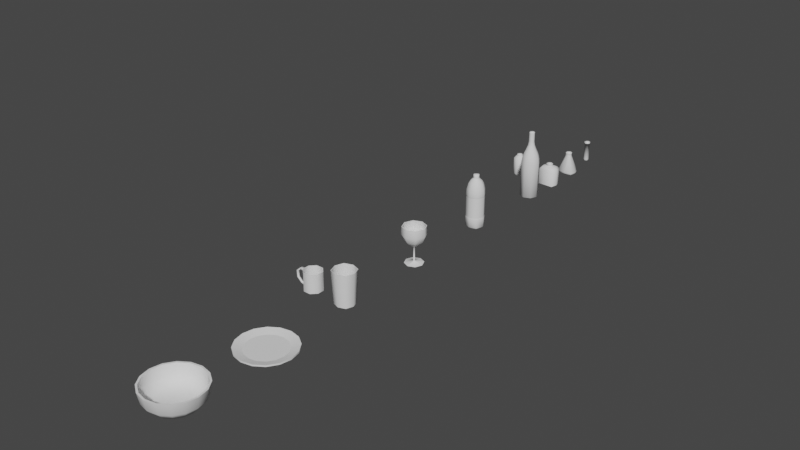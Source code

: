 # Source: dishware01.blend  (saved by Blender 2.82.7; exported with 4.5.12 LTS)
import bpy
from mathutils import Matrix  # noqa: F401  (used for matrix-valued properties, if any)

bpy.ops.wm.read_factory_settings(use_empty=True)
scene = bpy.context.scene
scene.name = 'Scene'

# ---- collections
col_collection = bpy.data.collections.new('Collection'); scene.collection.children.link(col_collection)

# ---- world
world_world = bpy.data.worlds.new('World'); scene.world = world_world
world_world.use_nodes = True; world_world.node_tree.nodes.clear()
_N = world_world.node_tree.nodes; _L = world_world.node_tree.links
n0 = _N.new('ShaderNodeOutputWorld'); n0.name = 'World Output'; n0.location = (300, 300)
n1 = _N.new('ShaderNodeBackground'); n1.name = 'Background'; n1.location = (10, 300)
n1.inputs[0].default_value = (0.05088, 0.05088, 0.05088, 1.0)
_L.new(n1.outputs[0], n0.inputs[0])
n0.is_active_output = True
world_world.color = (0.05088, 0.05088, 0.05088)
world_world.use_sun_shadow = False
world_world.sun_shadow_jitter_overblur = 0.0

# ---- meshes
me_bottle01 = bpy.data.meshes.new('bottle01')
me_bottle01.from_pydata([(0.0282, -0.0282, 0.25), (0.03989, -1.065e-10, 0.25), (0.0282, 0.0282, 0.25), (6.535e-09, 0.03989, 0.25), (-0.0282, 0.0282, 0.25), (-0.03989, -1.065e-10, 0.25), (-0.0282, -0.0282, 0.25), (6.535e-09, -0.03989, 0.25), (0.02809, -0.02809, 0.0003882), (0.02809, 0.02809, 0.0003882), (-0.02809, 0.02809, 0.0003882), (-0.02809, -0.02809, 0.0003882), (-0.05067, 0.0, 0.0625), (-0.03583, -0.03583, 0.0625), (0.03583, 0.03583, 0.0625), (0.0, -0.05067, 0.0625), (0.03583, -0.03583, 0.0625), (0.0, 0.05067, 0.0625), (0.05067, 0.0, 0.0625), (-0.03583, 0.03583, 0.0625), (-0.03583, 0.03583, 0.1875), (0.0, -0.05067, 0.1875), (0.0, 0.05067, 0.1875), (0.03583, -0.03583, 0.1875), (0.05067, 0.0, 0.1875), (-0.03583, -0.03583, 0.1875), (0.03583, 0.03583, 0.1875), (-0.05067, 0.0, 0.1875), (0.01075, -0.01075, 0.28), (0.0152, -3.26e-10, 0.28), (0.01075, 0.01075, 0.28), (2.184e-08, 0.0152, 0.28), (-0.01075, 0.01075, 0.28), (-0.0152, -3.26e-10, 0.28), (-0.01075, -0.01075, 0.28), (2.184e-08, -0.0152, 0.28), (0.01075, -0.01075, 0.3), (0.0152, -3.26e-10, 0.3), (0.01075, 0.01075, 0.3), (1.116e-08, 0.0152, 0.3), (-0.01075, 0.01075, 0.3), (-0.0152, -3.26e-10, 0.3), (-0.01075, -0.01075, 0.3), (1.116e-08, -0.0152, 0.3), (-0.03494, 0.03494, 0.1812), (4.238e-10, -0.04941, 0.1812), (4.238e-10, 0.04941, 0.1812), (0.03494, -0.03494, 0.1812), (0.04941, -4.657e-12, 0.1812), (-0.03494, -0.03494, 0.1812), (0.03494, 0.03494, 0.1812), (-0.04941, -4.657e-12, 0.1812), (-0.04941, -4.657e-12, 0.06875), (-0.03494, -0.03494, 0.06875), (0.03494, 0.03494, 0.06875), (4.238e-10, -0.04941, 0.06875), (0.03494, -0.03494, 0.06875), (4.238e-10, 0.04941, 0.06875), (0.04941, -4.657e-12, 0.06875), (-0.03494, 0.03494, 0.06875), (0.0, -0.05067, 0.01572), (0.03583, -0.03583, 0.01572), (0.0, 0.05067, 0.01572), (0.05067, 0.0, 0.01572), (-0.03583, 0.03583, 0.01572), (-0.05067, 0.0, 0.01572), (-0.03583, -0.03583, 0.01572), (0.03583, 0.03583, 0.01572), (-0.03419, -0.03419, 0.2187), (0.03419, 0.03419, 0.2187), (-0.04836, -3.905e-11, 0.2187), (-0.03419, 0.03419, 0.2187), (1.5e-09, -0.04836, 0.2187), (1.5e-09, 0.04836, 0.2187), (0.03419, -0.03419, 0.2187), (0.04836, -3.905e-11, 0.2187), (-0.03109, -1.876e-10, 0.265), (-0.02198, 0.02198, 0.265), (1.197e-08, 0.03109, 0.265), (0.03109, -1.876e-10, 0.265), (0.02198, -0.02198, 0.265), (1.197e-08, -0.03109, 0.265), (-0.02198, -0.02198, 0.265), (0.02198, 0.02198, 0.265), (-2.621e-10, -2.467e-11, 0.005497), (2.119e-08, -4.657e-10, 0.3)], [], [(65, 84, 11), (8, 84, 63), (62, 84, 10), (63, 84, 9), (11, 84, 60), (48, 58, 54, 50), (77, 76, 33, 32), (84, 62, 9), (54, 57, 46, 50), (46, 57, 59, 44), (53, 55, 45, 49), (52, 53, 49, 51), (47, 56, 58, 48), (45, 55, 56, 47), (60, 84, 8), (53, 13, 15, 55), (52, 12, 13, 53), (58, 18, 14, 54), (57, 17, 19, 59), (56, 16, 18, 58), (54, 14, 17, 57), (55, 15, 16, 56), (59, 19, 12, 52), (71, 20, 27, 70), (69, 26, 22, 73), (75, 24, 26, 69), (70, 27, 25, 68), (74, 23, 24, 75), (72, 21, 23, 74), (73, 22, 20, 71), (68, 25, 21, 72), (30, 31, 39, 38), (78, 77, 32, 31), (80, 79, 29, 28), (82, 81, 35, 34), (81, 80, 28, 35), (76, 82, 34, 33), (83, 78, 31, 30), (79, 83, 30, 29), (42, 43, 85), (28, 29, 37, 36), (33, 34, 42, 41), (31, 32, 40, 39), (29, 30, 38, 37), (35, 28, 36, 43), (34, 35, 43, 42), (32, 33, 41, 40), (20, 44, 51, 27), (26, 50, 46, 22), (24, 48, 50, 26), (27, 51, 49, 25), (23, 47, 48, 24), (21, 45, 47, 23), (22, 46, 44, 20), (25, 49, 45, 21), (13, 66, 60, 15), (12, 65, 66, 13), (18, 63, 67, 14), (17, 62, 64, 19), (16, 61, 63, 18), (14, 67, 62, 17), (15, 60, 61, 16), (19, 64, 65, 12), (6, 68, 72, 7), (3, 73, 71, 4), (7, 72, 74, 0), (0, 74, 75, 1), (5, 70, 68, 6), (1, 75, 69, 2), (2, 69, 73, 3), (4, 71, 70, 5), (1, 2, 83, 79), (2, 3, 78, 83), (5, 6, 82, 76), (7, 0, 80, 81), (6, 7, 81, 82), (0, 1, 79, 80), (3, 4, 77, 78), (4, 5, 76, 77), (66, 11, 60), (61, 60, 8), (61, 8, 63), (67, 63, 9), (67, 9, 62), (64, 62, 10), (64, 10, 65), (66, 65, 11), (84, 65, 10), (44, 59, 52, 51), (40, 41, 85), (38, 39, 85), (36, 37, 85), (41, 42, 85), (39, 40, 85), (37, 38, 85), (43, 36, 85)])
me_bottle01.polygons.foreach_set('use_smooth', [True] * 96)
_k = set([(28, 29), (28, 35), (29, 30), (30, 31), (31, 32), (32, 33), (33, 34), (34, 35), (44, 46), (44, 51), (45, 47), (45, 49), (46, 50), (47, 48), (48, 50), (49, 51), (52, 53), (52, 59), (53, 55), (54, 57), (54, 58), (55, 56), (56, 58), (57, 59)])
me_bottle01.attributes.new('sharp_edge', 'BOOLEAN', 'EDGE').data.foreach_set('value', [ (min(e.vertices), max(e.vertices)) in _k for e in me_bottle01.edges])
me_bottle01.use_remesh_preserve_volume = False
me_bottle01.use_remesh_preserve_attributes = False
me_bottle01.use_mirror_vertex_groups = False
me_bottle01.update()
me_bottle02 = bpy.data.meshes.new('bottle02')
me_bottle02.from_pydata([(0.03243, -0.03243, 0.23), (0.04587, -1.024e-11, 0.23), (0.03243, 0.03243, 0.23), (2.664e-09, 0.04587, 0.23), (-0.03243, 0.03243, 0.23), (-0.04587, -1.024e-11, 0.23), (-0.03243, -0.03243, 0.23), (2.664e-09, -0.04587, 0.23), (-0.03583, 0.03583, 0.2009), (0.0, -0.05067, 0.2009), (0.0, 0.05067, 0.2009), (0.03583, -0.03583, 0.2009), (0.05067, 0.0, 0.2009), (-0.03583, -0.03583, 0.2009), (0.03583, 0.03583, 0.2009), (-0.05067, 0.0, 0.2009), (0.01277, -0.01277, 0.3), (0.01806, -2.496e-10, 0.3), (0.01277, 0.01277, 0.3), (2.003e-08, 0.01806, 0.3), (-0.01277, 0.01277, 0.3), (-0.01806, -2.496e-10, 0.3), (-0.01277, -0.01277, 0.3), (2.003e-08, -0.01806, 0.3), (0.01075, -0.01075, 0.32), (0.0152, -3.26e-10, 0.32), (0.01075, 0.01075, 0.32), (1.116e-08, 0.0152, 0.32), (-0.01075, 0.01075, 0.32), (-0.0152, -3.26e-10, 0.32), (-0.01075, -0.01075, 0.32), (1.116e-08, -0.0152, 0.32), (0.0, -0.05067, 0.0025), (0.03583, -0.03583, 0.0025), (0.0, 0.05067, 0.0025), (0.05067, 0.0, 0.0025), (-0.03583, 0.03583, 0.0025), (-0.05067, 0.0, 0.0025), (-0.03583, -0.03583, 0.0025), (0.03583, 0.03583, 0.0025), (0.0195, 0.0195, 0.275), (-0.0195, -0.0195, 0.275), (1.374e-08, -0.02758, 0.275), (0.0195, -0.0195, 0.275), (0.02758, -3.223e-10, 0.275), (1.374e-08, 0.02758, 0.275), (-0.0195, 0.0195, 0.275), (-0.02758, -3.223e-10, 0.275), (7.307e-09, -0.03826, 0.2525), (0.03826, -1.518e-10, 0.2525), (-0.03826, -1.518e-10, 0.2525), (-0.02705, 0.02705, 0.2525), (7.307e-09, 0.03826, 0.2525), (0.02705, -0.02705, 0.2525), (-0.02705, -0.02705, 0.2525), (0.02705, 0.02705, 0.2525), (0.01075, -0.01075, 0.37), (4.035e-09, -0.0152, 0.37), (0.0152, -3.26e-10, 0.37), (0.01075, 0.01075, 0.37), (4.035e-09, 0.0152, 0.37), (-0.01075, 0.01075, 0.37), (-0.0152, -3.26e-10, 0.37), (-0.01075, -0.01075, 0.37), (4.657e-10, -0.04561, 0.0), (0.03225, -0.03225, 0.0), (4.657e-10, 0.04561, 0.0), (0.04561, -4.657e-11, 0.0), (-0.03225, 0.03225, 0.0), (-0.04561, -4.657e-11, 0.0), (-0.03225, -0.03225, 0.0), (0.03225, 0.03225, 0.0), (4.657e-10, 0.0, 0.0), (0.0086, -0.0086, 0.37), (3.228e-09, -0.01216, 0.37), (0.01216, -2.608e-10, 0.37), (0.0086, 0.0086, 0.37), (3.228e-09, 0.01216, 0.37), (-0.0086, 0.0086, 0.37), (-0.01216, -2.608e-10, 0.37), (-0.0086, -0.0086, 0.37), (0.0086, -0.0086, 0.375), (3.228e-09, -0.01216, 0.375), (0.01216, -2.608e-10, 0.375), (0.0086, 0.0086, 0.375), (3.228e-09, 0.01216, 0.375), (-0.0086, 0.0086, 0.375), (-0.01216, -2.608e-10, 0.375), (-0.0086, -0.0086, 0.375), (3.228e-09, 4.657e-09, 0.375)], [], [(13, 38, 32, 9), (49, 55, 40, 44), (4, 8, 15, 5), (2, 14, 10, 3), (1, 12, 14, 2), (5, 15, 13, 6), (0, 11, 12, 1), (7, 9, 11, 0), (3, 10, 8, 4), (18, 19, 27, 26), (46, 47, 21, 20), (45, 46, 20, 19), (43, 44, 17, 16), (41, 42, 23, 22), (42, 43, 16, 23), (47, 41, 22, 21), (40, 45, 19, 18), (31, 24, 56, 57), (16, 17, 25, 24), (21, 22, 30, 29), (19, 20, 28, 27), (17, 18, 26, 25), (23, 16, 24, 31), (22, 23, 31, 30), (20, 21, 29, 28), (15, 37, 38, 13), (12, 35, 39, 14), (10, 34, 36, 8), (11, 33, 35, 12), (14, 39, 34, 10), (9, 32, 33, 11), (8, 36, 37, 15), (44, 40, 18, 17), (2, 3, 52, 55), (51, 50, 47, 46), (52, 51, 46, 45), (53, 49, 44, 43), (54, 48, 42, 41), (48, 53, 43, 42), (50, 54, 41, 47), (55, 52, 45, 40), (6, 13, 9, 7), (5, 6, 54, 50), (7, 0, 53, 48), (6, 7, 48, 54), (0, 1, 49, 53), (3, 4, 51, 52), (4, 5, 50, 51), (1, 2, 55, 49), (57, 56, 73, 74), (30, 31, 57, 63), (28, 29, 62, 61), (26, 27, 60, 59), (24, 25, 58, 56), (29, 30, 63, 62), (27, 28, 61, 60), (25, 26, 59, 58), (32, 38, 70, 64), (72, 67, 65), (37, 36, 68, 69), (34, 39, 71, 66), (36, 34, 66, 68), (38, 37, 69, 70), (33, 32, 64, 65), (35, 33, 65, 67), (39, 35, 67, 71), (72, 64, 70), (68, 66, 72), (71, 67, 72), (69, 68, 72), (64, 72, 65), (66, 71, 72), (69, 72, 70), (63, 57, 74, 80), (61, 62, 79, 78), (59, 60, 77, 76), (56, 58, 75, 73), (62, 63, 80, 79), (60, 61, 78, 77), (58, 59, 76, 75), (77, 78, 86, 85), (75, 76, 84, 83), (74, 73, 81, 82), (80, 74, 82, 88), (78, 79, 87, 86), (76, 77, 85, 84), (73, 75, 83, 81), (79, 80, 88, 87), (89, 85, 86), (84, 85, 89), (89, 86, 87), (82, 81, 89), (89, 87, 88), (81, 83, 89), (82, 89, 88), (83, 84, 89)])
me_bottle02.polygons.foreach_set('use_smooth', [True] * 96)
_k = set([(56, 57), (56, 58), (57, 63), (58, 59), (59, 60), (60, 61), (61, 62), (62, 63), (73, 74), (73, 75), (74, 80), (75, 76), (76, 77), (77, 78), (78, 79), (79, 80)])
me_bottle02.attributes.new('sharp_edge', 'BOOLEAN', 'EDGE').data.foreach_set('value', [ (min(e.vertices), max(e.vertices)) in _k for e in me_bottle02.edges])
me_bottle02.use_remesh_preserve_volume = False
me_bottle02.use_remesh_preserve_attributes = False
me_bottle02.use_mirror_vertex_groups = False
me_bottle02.update()
me_bottle03 = bpy.data.meshes.new('bottle03')
me_bottle03.from_pydata([(-0.043, 0.03583, 0.09), (0.043, -0.03583, 0.09), (0.05067, 0.0, 0.09), (-0.043, -0.03583, 0.09), (0.043, 0.03583, 0.09), (-0.05067, 0.0, 0.09), (0.0129, -0.01075, 0.11), (0.0152, -2.496e-10, 0.11), (0.0129, 0.01075, 0.11), (-0.0129, 0.01075, 0.11), (-0.0152, -2.496e-10, 0.11), (-0.0129, -0.01075, 0.11), (0.043, -0.03583, 0.0), (0.05067, 0.0, 1.863e-09), (-0.043, 0.03583, 0.0), (-0.05067, 0.0, 1.863e-09), (-0.043, -0.03583, 0.0), (0.043, 0.03583, 0.0), (2.142e-08, -0.0152, 0.11), (2.142e-08, 0.0152, 0.11), (8.249e-09, -0.01171, 0.12), (8.249e-09, 0.01171, 0.12), (0.03826, -1.518e-10, 0.1025), (-0.03826, -1.518e-10, 0.1025), (-0.03246, 0.02705, 0.1025), (0.03246, -0.02705, 0.1025), (-0.03246, -0.02705, 0.1025), (0.03246, 0.02705, 0.1025), (0.009933, -0.008277, 0.12), (0.01171, -8.615e-11, 0.12), (0.009933, 0.008277, 0.12), (-0.009933, 0.008277, 0.12), (-0.01171, -8.615e-11, 0.12), (-0.009933, -0.008277, 0.12), (0.0, -0.02705, 0.1025), (1.304e-08, 0.02705, 0.1025), (1.397e-08, 0.0152, 0.115), (1.397e-08, -0.0152, 0.115), (0.0129, -0.01075, 0.115), (-0.0129, -0.01075, 0.115), (-0.0152, -1.248e-10, 0.115), (-0.0129, 0.01075, 0.115), (0.0129, 0.01075, 0.115), (0.0152, -1.248e-10, 0.115), (0.01419, -0.01182, 0.12), (5.949e-09, -0.01672, 0.12), (-0.01419, 0.01182, 0.12), (5.949e-09, 0.01672, 0.12), (0.01672, 0.0, 0.12), (0.01419, 0.01182, 0.12), (-0.01672, 0.0, 0.12), (-0.01419, -0.01182, 0.12), (0.01419, -0.01182, 0.115), (-0.01672, -1.373e-10, 0.115), (0.01672, -1.373e-10, 0.115), (1.414e-08, 0.01672, 0.115), (1.414e-08, -0.01672, 0.115), (-0.01419, -0.01182, 0.115), (-0.01419, 0.01182, 0.115), (0.01419, 0.01182, 0.115), (1.024e-08, 0.0, 0.125), (-0.009933, -0.008277, 0.125), (-0.01171, -8.615e-11, 0.125), (-0.009933, 0.008277, 0.125), (0.009933, 0.008277, 0.125), (0.01171, -8.615e-11, 0.125), (0.009933, -0.008277, 0.125), (8.249e-09, 0.01171, 0.125), (7.451e-09, 0.03583, 0.0), (7.451e-09, -0.03583, 0.0), (1.49e-08, 0.03583, 0.09), (0.0, -0.03583, 0.09), (8.249e-09, -0.01171, 0.125), (7.451e-09, 0.0, 0.0)], [], [(70, 68, 14, 0), (3, 26, 23, 5), (5, 23, 24, 0), (70, 0, 24, 35), (71, 1, 25, 34), (4, 27, 22, 2), (24, 23, 10, 9), (25, 22, 7, 6), (41, 40, 53, 58), (34, 18, 11, 26), (30, 29, 48, 49), (35, 24, 9, 19), (31, 21, 47, 46), (38, 43, 54, 52), (29, 28, 44, 48), (69, 12, 1, 71), (28, 20, 45, 44), (5, 15, 16, 3), (2, 13, 17, 4), (1, 12, 13, 2), (0, 14, 15, 5), (43, 42, 59, 54), (23, 26, 11, 10), (8, 7, 22, 27), (39, 37, 56, 57), (17, 13, 73), (2, 22, 25, 1), (27, 35, 19, 8), (25, 6, 18, 34), (6, 38, 37, 18), (9, 41, 36, 19), (11, 39, 40, 10), (19, 36, 42, 8), (18, 37, 39, 11), (8, 42, 43, 7), (7, 43, 38, 6), (10, 40, 41, 9), (53, 50, 46, 58), (54, 48, 44, 52), (59, 49, 48, 54), (56, 45, 51, 57), (55, 47, 49, 59), (57, 51, 50, 53), (58, 46, 47, 55), (52, 44, 45, 56), (37, 38, 52, 56), (21, 30, 49, 47), (36, 41, 58, 55), (32, 31, 46, 50), (40, 39, 57, 53), (33, 32, 50, 51), (42, 36, 55, 59), (20, 33, 51, 45), (63, 62, 60), (62, 61, 60), (63, 60, 67), (60, 64, 67), (61, 72, 60), (21, 31, 63, 67), (20, 28, 66, 72), (32, 33, 61, 62), (72, 66, 60), (29, 30, 64, 65), (60, 66, 65), (30, 21, 67, 64), (60, 65, 64), (4, 17, 68, 70), (4, 70, 35, 27), (16, 69, 71, 3), (3, 71, 34, 26), (33, 20, 72, 61), (31, 32, 62, 63), (14, 68, 73), (73, 13, 12), (73, 69, 16), (28, 29, 65, 66), (15, 73, 16), (68, 17, 73), (15, 14, 73), (69, 73, 12)])
me_bottle03.polygons.foreach_set('use_smooth', [True] * 80)
_k = set([(6, 7), (6, 18), (7, 8), (8, 19), (9, 10), (9, 19), (10, 11), (11, 18), (12, 13), (12, 69), (13, 17), (14, 15), (14, 68), (15, 16), (16, 69), (17, 68), (20, 28), (20, 33), (21, 30), (21, 31), (28, 29), (29, 30), (31, 32), (32, 33), (36, 41), (36, 42), (37, 38), (37, 39), (38, 43), (39, 40), (40, 41), (42, 43), (44, 45), (44, 48), (45, 51), (46, 47), (46, 50), (47, 49), (48, 49), (50, 51), (52, 54), (52, 56), (53, 57), (53, 58), (54, 59), (55, 58), (55, 59), (56, 57)])
me_bottle03.attributes.new('sharp_edge', 'BOOLEAN', 'EDGE').data.foreach_set('value', [ (min(e.vertices), max(e.vertices)) in _k for e in me_bottle03.edges])
_uv = me_bottle03.uv_layers.new(name='UVMap')
_uv.uv.foreach_set('vector', [-7.105e-15, 0.3984, -7.105e-15, 0.1055, 0.125, 0.1055, 0.125, 0.3984, 0.375, 0.3984, 0.3594, 0.4531, 0.25, 0.4531, 0.25, 0.3984, 0.25, 0.3984, 0.25, 0.4531, 0.1406, 0.4531, 0.125, 0.3984, -7.105e-15, 0.3984, 0.125, 0.3984, 0.1094, 0.4531, -7.105e-15, 0.4531, 0.5, 0.3984, 0.625, 0.3984, 0.6094, 0.4531, 0.5, 0.4531, 0.875, 0.3984, 0.8594, 0.4531, 0.75, 0.4531, 0.75, 0.3984, 0.1406, 0.4531, 0.25, 0.4531, 0.25, 0.5078, 0.1875, 0.5078, 0.6406, 0.4531, 0.75, 0.4531, 0.75, 0.5078, 0.6875, 0.5078, 0.1875, 0.541, 0.25, 0.541, 0.25, 0.5566, 0.1875, 0.5566, 0.5, 0.4531, 0.5, 0.5078, 0.4375, 0.5078, 0.3906, 0.4531, 0.8125, 0.6035, 0.75, 0.6035, 0.75, 0.5879, 0.8125, 0.5879, -7.105e-15, 0.4531, 0.1094, 0.4531, 0.0625, 0.5078, 0.0, 0.5078, 0.0625, 0.6035, 0.0, 0.6035, 0.0, 0.5879, 0.0625, 0.5879, 0.6875, 0.541, 0.75, 0.541, 0.75, 0.5566, 0.6875, 0.5566, 0.75, 0.6035, 0.6875, 0.6035, 0.6875, 0.5879, 0.75, 0.5879, 0.5, 0.1055, 0.625, 0.1055, 0.625, 0.3984, 0.5, 0.3984, 0.5625, 0.6035, 0.5, 0.6035, 0.5, 0.5879, 0.5625, 0.5879, 0.25, 0.3984, 0.25, 0.1055, 0.375, 0.1055, 0.375, 0.3984, 0.75, 0.3984, 0.75, 0.1055, 0.875, 0.1055, 0.875, 0.3984, 0.625, 0.3984, 0.625, 0.1055, 0.75, 0.1055, 0.75, 0.3984, 0.125, 0.3984, 0.125, 0.1055, 0.25, 0.1055, 0.25, 0.3984, 0.75, 0.541, 0.8125, 0.541, 0.8125, 0.5566, 0.75, 0.5566, 0.25, 0.4531, 0.3594, 0.4531, 0.3125, 0.5078, 0.25, 0.5078, 0.8125, 0.5078, 0.75, 0.5078, 0.75, 0.4531, 0.8594, 0.4531, 0.4375, 0.541, 0.5, 0.541, 0.5, 0.5566, 0.4375, 0.5566, 0.875, 0.1055, 0.75, 0.1055, 0.75, 0.0, 0.75, 0.3984, 0.75, 0.4531, 0.6406, 0.4531, 0.625, 0.3984, 0.8906, 0.4531, 1.0, 0.4531, 1.0, 0.5078, 0.9375, 0.5078, 0.6094, 0.4531, 0.5625, 0.5078, 0.5, 0.5078, 0.5, 0.4531, 0.5625, 0.5078, 0.5625, 0.541, 0.5, 0.541, 0.5, 0.5078, 0.0625, 0.5078, 0.0625, 0.541, 0.0, 0.541, 0.0, 0.5078, 0.3125, 0.5078, 0.3125, 0.541, 0.25, 0.541, 0.25, 0.5078, 1.0, 0.5078, 1.0, 0.541, 0.9375, 0.541, 0.9375, 0.5078, 0.5, 0.5078, 0.5, 0.541, 0.4375, 0.541, 0.4375, 0.5078, 0.8125, 0.5078, 0.8125, 0.541, 0.75, 0.541, 0.75, 0.5078, 0.75, 0.5078, 0.75, 0.541, 0.6875, 0.541, 0.6875, 0.5078, 0.25, 0.5078, 0.25, 0.541, 0.1875, 0.541, 0.1875, 0.5078, 0.25, 0.5566, 0.25, 0.5879, 0.1875, 0.5879, 0.1875, 0.5566, 0.75, 0.5566, 0.75, 0.5879, 0.6875, 0.5879, 0.6875, 0.5566, 0.8125, 0.5566, 0.8125, 0.5879, 0.75, 0.5879, 0.75, 0.5566, 0.5, 0.5566, 0.5, 0.5879, 0.4375, 0.5879, 0.4375, 0.5566, 1.0, 0.5566, 1.0, 0.5879, 0.9375, 0.5879, 0.9375, 0.5566, 0.3125, 0.5566, 0.3125, 0.5879, 0.25, 0.5879, 0.25, 0.5566, 0.0625, 0.5566, 0.0625, 0.5879, 0.0, 0.5879, 0.0, 0.5566, 0.5625, 0.5566, 0.5625, 0.5879, 0.5, 0.5879, 0.5, 0.5566, 0.5, 0.541, 0.5625, 0.541, 0.5625, 0.5566, 0.5, 0.5566, 1.0, 0.6035, 0.9375, 0.6035, 0.9375, 0.5879, 1.0, 0.5879, 0.0, 0.541, 0.0625, 0.541, 0.0625, 0.5566, 0.0, 0.5566, 0.25, 0.6035, 0.1875, 0.6035, 0.1875, 0.5879, 0.25, 0.5879, 0.25, 0.541, 0.3125, 0.541, 0.3125, 0.5566, 0.25, 0.5566, 0.3125, 0.6035, 0.25, 0.6035, 0.25, 0.5879, 0.3125, 0.5879, 0.9375, 0.541, 1.0, 0.541, 1.0, 0.5566, 0.9375, 0.5566, 0.5, 0.6035, 0.4375, 0.6035, 0.4375, 0.5879, 0.5, 0.5879, 0.0625, 0.6035, 0.25, 0.6035, 0.3125, 0.6035, 0.25, 0.6035, 0.3125, 0.6035, 0.3125, 0.6035, 0.0625, 0.6035, 0.3125, 0.6035, 1.0, 0.6035, 0.3125, 0.6035, 0.8125, 0.6035, 1.0, 0.6035, 0.3125, 0.6035, 0.5, 0.6035, 0.3125, 0.6035, 0.0, 0.6035, 0.0625, 0.6035, 0.0625, 0.6035, 0.0, 0.6035, 0.5, 0.6035, 0.5625, 0.6035, 0.5625, 0.6035, 0.5, 0.6035, 0.25, 0.6035, 0.3125, 0.6035, 0.3125, 0.6035, 0.25, 0.6035, 0.5, 0.6035, 0.5625, 0.6035, 0.3125, 0.6035, 0.75, 0.6035, 0.8125, 0.6035, 0.8125, 0.6035, 0.75, 0.6035, 0.3125, 0.6035, 0.5625, 0.6035, 0.75, 0.6035, 0.9375, 0.6035, 1.0, 0.6035, 1.0, 0.6035, 0.9375, 0.6035, 0.3125, 0.6035, 0.75, 0.6035, 0.8125, 0.6035, 0.875, 0.3984, 0.875, 0.1055, 1.0, 0.1055, 1.0, 0.3984, 0.875, 0.3984, 1.0, 0.3984, 1.0, 0.4531, 0.8906, 0.4531, 0.375, 0.1055, 0.5, 0.1055, 0.5, 0.3984, 0.375, 0.3984, 0.375, 0.3984, 0.5, 0.3984, 0.5, 0.4531, 0.3906, 0.4531, 0.4375, 0.6035, 0.5, 0.6035, 0.5, 0.6035, 0.4375, 0.6035, 0.1875, 0.6035, 0.25, 0.6035, 0.25, 0.6035, 0.1875, 0.6035, 0.125, 0.1055, -7.105e-15, 0.1055, -7.105e-15, 0.0, 0.75, 0.0, 0.75, 0.1055, 0.625, 0.1055, 0.5, 0.0, 0.5, 0.1055, 0.375, 0.1055, 0.6875, 0.6035, 0.75, 0.6035, 0.75, 0.6035, 0.6875, 0.6035, 0.25, 0.1055, 0.25, 0.0, 0.375, 0.1055, 1.0, 0.1055, 0.875, 0.1055, 1.0, 0.0, 0.25, 0.1055, 0.125, 0.1055, 0.25, 0.0, 0.5, 0.1055, 0.5, 0.0, 0.625, 0.1055])
me_bottle03.use_remesh_preserve_volume = False
me_bottle03.use_remesh_preserve_attributes = False
me_bottle03.use_mirror_x = True
me_bottle03.update()
me_bottle04 = bpy.data.meshes.new('bottle04')
me_bottle04.from_pydata([(0.03782, -0.02902, 0.0), (0.04549, -8.382e-11, 1.863e-09), (-0.03782, 0.02902, 0.0), (-0.04549, -8.382e-11, 1.863e-09), (-0.03782, -0.02902, 0.0), (0.03782, 0.02902, 0.0), (0.0, -0.01171, 0.12), (0.0, 0.01171, 0.12), (0.0153, -6.377e-11, 0.1025), (-0.0153, -6.377e-11, 0.1025), (-0.01298, 0.01136, 0.1025), (0.01298, -0.01136, 0.1025), (-0.01298, -0.01136, 0.1025), (0.01298, 0.01136, 0.1025), (0.009933, -0.008277, 0.12), (0.01171, 5.355e-11, 0.12), (0.009933, 0.008277, 0.12), (-0.009933, 0.008277, 0.12), (-0.01171, 5.355e-11, 0.12), (-0.009933, -0.008277, 0.12), (0.0, -0.0152, 0.1025), (0.0, 0.0152, 0.1025), (-0.0524, 0.0, 0.01), (-0.04446, -0.03225, 0.01), (0.04446, 0.03225, 0.01), (0.04446, -0.03225, 0.01), (0.0524, 0.0, 0.01), (-0.04446, 0.03225, 0.01), (0.0, -0.03225, 0.0), (3.725e-09, -0.03583, 0.01), (7.451e-09, 0.03583, 0.01), (7.451e-09, 0.03225, 0.0), (0.01294, -0.01106, 0.115), (-0.01294, -0.01106, 0.115), (-0.01525, -3.188e-11, 0.115), (-0.01294, 0.01106, 0.115), (0.01294, 0.01106, 0.115), (0.01525, -3.188e-11, 0.115), (0.0, 0.0152, 0.115), (0.0, -0.0152, 0.115), (0.01419, -0.01182, 0.1202), (0.0, -0.01672, 0.1202), (-0.01419, 0.01182, 0.1202), (0.0, 0.01672, 0.1202), (0.01672, 1.164e-11, 0.1202), (0.01419, 0.01182, 0.1202), (-0.01672, 1.164e-11, 0.1202), (-0.01419, -0.01182, 0.1202), (0.01424, -0.01216, 0.1148), (-0.01678, -2.343e-11, 0.1147), (0.01678, -2.343e-11, 0.1147), (0.0, 0.01672, 0.1148), (-0.01424, -0.01216, 0.1148), (-0.01424, 0.01216, 0.1148), (0.01424, 0.01216, 0.1148), (0.0, -0.01672, 0.1148), (-9.313e-10, 5.355e-11, 0.125), (-0.009933, -0.008277, 0.125), (-0.01171, 5.355e-11, 0.125), (-0.009933, 0.008277, 0.125), (0.009933, 0.008277, 0.125), (0.01171, 5.355e-11, 0.125), (0.009933, -0.008277, 0.125), (0.0, 0.01171, 0.125), (0.0, -0.01171, 0.125), (3.725e-09, 0.0, 0.0)], [], [(30, 31, 2, 27), (8, 11, 25, 26), (8, 26, 24, 13), (22, 23, 12, 9), (34, 33, 52, 49), (15, 14, 40, 44), (37, 36, 54, 50), (32, 37, 50, 48), (6, 19, 47, 41), (39, 33, 12, 20), (22, 3, 4, 23), (26, 1, 5, 24), (25, 0, 1, 26), (27, 2, 3, 22), (36, 38, 51, 54), (65, 1, 0), (21, 13, 24, 30), (28, 0, 25, 29), (29, 25, 11, 20), (10, 27, 22, 9), (4, 28, 29, 23), (23, 29, 20, 12), (10, 21, 30, 27), (24, 5, 31, 30), (65, 28, 4), (19, 18, 46, 47), (11, 32, 39, 20), (10, 35, 38, 21), (35, 34, 49, 53), (9, 34, 35, 10), (13, 21, 38, 36), (8, 37, 32, 11), (8, 13, 36, 37), (9, 12, 33, 34), (49, 52, 47, 46), (50, 54, 45, 44), (50, 44, 40, 48), (54, 51, 43, 45), (49, 46, 42, 53), (53, 42, 43, 51), (48, 40, 41, 55), (41, 47, 52, 55), (39, 32, 48, 55), (16, 15, 44, 45), (38, 35, 53, 51), (7, 16, 45, 43), (14, 6, 41, 40), (33, 39, 55, 52), (18, 17, 42, 46), (17, 7, 43, 42), (57, 56, 58), (17, 18, 58, 59), (62, 61, 56), (56, 63, 59), (56, 61, 60), (57, 64, 56), (56, 60, 63), (58, 56, 59), (64, 62, 56), (7, 17, 59, 63), (16, 7, 63, 60), (19, 6, 64, 57), (2, 31, 65), (5, 1, 65), (3, 2, 65), (28, 65, 0), (31, 5, 65), (3, 65, 4), (14, 15, 61, 62), (15, 16, 60, 61), (6, 14, 62, 64), (18, 19, 57, 58)])
me_bottle04.polygons.foreach_set('use_smooth', [True] * 72)
_k = set([(0, 1), (0, 28), (1, 5), (2, 3), (2, 31), (3, 4), (4, 28), (5, 31), (6, 14), (6, 19), (7, 16), (7, 17), (14, 15), (15, 16), (17, 18), (18, 19), (32, 37), (32, 39), (33, 34), (33, 39), (34, 35), (35, 38), (36, 37), (36, 38), (40, 41), (40, 44), (41, 47), (42, 43), (42, 46), (43, 45), (44, 45), (46, 47), (48, 50), (48, 55), (49, 52), (49, 53), (50, 54), (51, 53), (51, 54), (52, 55)])
me_bottle04.attributes.new('sharp_edge', 'BOOLEAN', 'EDGE').data.foreach_set('value', [ (min(e.vertices), max(e.vertices)) in _k for e in me_bottle04.edges])
_uv = me_bottle04.uv_layers.new(name='UVMap')
_uv.uv.foreach_set('vector', [0.1097, 0.349, 0.08167, 0.3302, 0.1458, 0.2283, 0.1853, 0.2293, 0.5773, 0.45, 0.5429, 0.4339, 0.6394, 0.1318, 0.7227, 0.1885, 0.5773, 0.45, 0.7227, 0.1885, 0.8147, 0.2293, 0.6091, 0.4706, 0.2773, 0.1885, 0.3606, 0.1318, 0.4571, 0.4339, 0.4227, 0.45, 0.25, 0.541, 0.375, 0.541, 0.375, 0.5566, 0.25, 0.5566, 0.75, 0.6035, 0.625, 0.6035, 0.625, 0.5879, 0.75, 0.5879, 0.75, 0.541, 0.875, 0.541, 0.875, 0.5566, 0.75, 0.5566, 0.625, 0.541, 0.75, 0.541, 0.75, 0.5566, 0.625, 0.5566, 0.5, 0.6035, 0.375, 0.6035, 0.375, 0.5879, 0.5, 0.5879, 0.5, 0.541, 0.375, 0.541, 0.375, 0.5078, 0.5, 0.5078, 0.2773, 0.1885, 0.2602, 0.1577, 0.3329, 0.102, 0.3606, 0.1318, 0.7227, 0.1885, 0.7398, 0.1577, 0.8255, 0.1901, 0.8147, 0.2293, 0.6394, 0.1318, 0.6671, 0.102, 0.7398, 0.1577, 0.7227, 0.1885, 0.1853, 0.2293, 0.1745, 0.1901, 0.2602, 0.1577, 0.2773, 0.1885, 0.875, 0.541, 1.0, 0.541, 1.0, 0.5566, 0.875, 0.5566, 0.7676, 0.1138, 0.7398, 0.1577, 0.6671, 0.102, 0.6337, 0.5059, 0.6091, 0.4706, 0.8147, 0.2293, 0.8903, 0.349, 0.5, 0.1031, 0.6181, 0.09837, 0.6394, 0.1318, 0.5, 0.1358, 0.5, 0.1358, 0.6394, 0.1318, 0.5429, 0.4339, 0.5, 0.4313, 0.3909, 0.4706, 0.1853, 0.2293, 0.2773, 0.1885, 0.4227, 0.45, 0.3819, 0.09837, 0.5, 0.1031, 0.5, 0.1358, 0.3606, 0.1318, 0.3606, 0.1318, 0.5, 0.1358, 0.5, 0.4313, 0.4571, 0.4339, 0.3909, 0.4706, 0.3663, 0.5059, 0.1097, 0.349, 0.1853, 0.2293, 0.8147, 0.2293, 0.8542, 0.2283, 0.9183, 0.3302, 0.8903, 0.349, 0.5, 0.05028, 0.5, 0.1031, 0.3819, 0.09837, 0.375, 0.6035, 0.25, 0.6035, 0.25, 0.5879, 0.375, 0.5879, 0.625, 0.5078, 0.625, 0.541, 0.5, 0.541, 0.5, 0.5078, 0.125, 0.5078, 0.125, 0.541, 0.0, 0.541, 0.0, 0.5078, 0.125, 0.541, 0.25, 0.541, 0.25, 0.5566, 0.125, 0.5566, 0.25, 0.5078, 0.25, 0.541, 0.125, 0.541, 0.125, 0.5078, 0.875, 0.5078, 1.0, 0.5078, 1.0, 0.541, 0.875, 0.541, 0.75, 0.5078, 0.75, 0.541, 0.625, 0.541, 0.625, 0.5078, 0.75, 0.5078, 0.875, 0.5078, 0.875, 0.541, 0.75, 0.541, 0.25, 0.5078, 0.375, 0.5078, 0.375, 0.541, 0.25, 0.541, 0.25, 0.5566, 0.375, 0.5566, 0.375, 0.5879, 0.25, 0.5879, 0.75, 0.5566, 0.875, 0.5566, 0.875, 0.5879, 0.75, 0.5879, 0.75, 0.5566, 0.75, 0.5879, 0.625, 0.5879, 0.625, 0.5566, 0.875, 0.5566, 1.0, 0.5566, 1.0, 0.5879, 0.875, 0.5879, 0.25, 0.5566, 0.25, 0.5879, 0.125, 0.5879, 0.125, 0.5566, 0.125, 0.5566, 0.125, 0.5879, 0.0, 0.5879, 0.0, 0.5566, 0.625, 0.5566, 0.625, 0.5879, 0.5, 0.5879, 0.5, 0.5566, 0.5, 0.5879, 0.375, 0.5879, 0.375, 0.5566, 0.5, 0.5566, 0.5, 0.541, 0.625, 0.541, 0.625, 0.5566, 0.5, 0.5566, 0.875, 0.6035, 0.75, 0.6035, 0.75, 0.5879, 0.875, 0.5879, 0.0, 0.541, 0.125, 0.541, 0.125, 0.5566, 0.0, 0.5566, 1.0, 0.6035, 0.875, 0.6035, 0.875, 0.5879, 1.0, 0.5879, 0.625, 0.6035, 0.5, 0.6035, 0.5, 0.5879, 0.625, 0.5879, 0.375, 0.541, 0.5, 0.541, 0.5, 0.5566, 0.375, 0.5566, 0.25, 0.6035, 0.125, 0.6035, 0.125, 0.5879, 0.25, 0.5879, 0.125, 0.6035, 0.0, 0.6035, 0.0, 0.5879, 0.125, 0.5879, 0.375, 0.6035, 0.5, 0.6035, 0.25, 0.6035, 0.125, 0.6035, 0.25, 0.6035, 0.25, 0.6035, 0.125, 0.6035, 0.625, 0.6035, 0.75, 0.6035, 0.5, 0.6035, 0.5, 0.6035, 1.0, 0.6035, 0.125, 0.6035, 0.5, 0.6035, 0.75, 0.6035, 0.875, 0.6035, 0.375, 0.6035, 0.5, 0.6035, 0.5, 0.6035, 0.5, 0.6035, 0.875, 0.6035, 1.0, 0.6035, 0.25, 0.6035, 0.5, 0.6035, 0.125, 0.6035, 0.5, 0.6035, 0.625, 0.6035, 0.5, 0.6035, 0.0, 0.6035, 0.125, 0.6035, 0.125, 0.6035, 0.0, 0.6035, 0.875, 0.6035, 1.0, 0.6035, 1.0, 0.6035, 0.875, 0.6035, 0.375, 0.6035, 0.5, 0.6035, 0.5, 0.6035, 0.375, 0.6035, 0.1458, 0.2283, 0.08167, 0.3302, 0.0, 0.2686, 0.8255, 0.1901, 0.7398, 0.1577, 0.7676, 0.1138, 0.2602, 0.1577, 0.1745, 0.1901, 0.2324, 0.1138, 0.5, 0.1031, 0.5, 0.05028, 0.6181, 0.09837, 0.9183, 0.3302, 0.8542, 0.2283, 1.0, 0.2686, 0.2602, 0.1577, 0.2324, 0.1138, 0.3329, 0.102, 0.625, 0.6035, 0.75, 0.6035, 0.75, 0.6035, 0.625, 0.6035, 0.75, 0.6035, 0.875, 0.6035, 0.875, 0.6035, 0.75, 0.6035, 0.5, 0.6035, 0.625, 0.6035, 0.625, 0.6035, 0.5, 0.6035, 0.25, 0.6035, 0.375, 0.6035, 0.375, 0.6035, 0.25, 0.6035])
me_bottle04.use_remesh_preserve_volume = False
me_bottle04.use_remesh_preserve_attributes = False
me_bottle04.use_mirror_x = True
me_bottle04.update()
me_bottle05 = bpy.data.meshes.new('bottle05')
me_bottle05.from_pydata([(3.372e-09, 0.0152, 0.015), (0.01075, -0.01075, 0.015), (-0.01075, 0.01075, 0.015), (0.01075, 0.01075, 0.015), (3.372e-09, -0.0152, 0.015), (0.0152, -3.26e-10, 0.015), (-0.01075, -0.01075, 0.015), (-0.0152, -3.26e-10, 0.015), (5.064e-09, -6.112e-10, 1.863e-09), (0.009055, 0.009055, 0.0075), (-0.009055, 0.009055, 0.0075), (-0.009055, -0.009055, 0.0075), (3.493e-09, 0.01281, 0.0075), (-0.01281, -4.027e-10, 0.0075), (0.01281, -4.027e-10, 0.0075), (3.493e-09, -0.01281, 0.0075), (0.009055, -0.009055, 0.0075), (-0.0152, -3.26e-10, 0.115), (-0.01075, 0.01075, 0.115), (4.035e-09, 0.0152, 0.115), (0.01075, 0.01075, 0.115), (0.0152, -3.26e-10, 0.115), (0.01075, -0.01075, 0.115), (-0.01075, -0.01075, 0.115), (4.035e-09, -0.0152, 0.115), (0.01182, -0.01182, 0.12), (3.072e-09, -0.01672, 0.12), (0.01672, -3.223e-10, 0.12), (0.01182, 0.01182, 0.12), (3.072e-09, 0.01672, 0.12), (-0.01182, 0.01182, 0.12), (-0.01672, -3.223e-10, 0.12), (-0.01182, -0.01182, 0.12), (-0.01672, -3.223e-10, 0.115), (3.072e-09, 0.01672, 0.115), (0.01672, -3.223e-10, 0.115), (-0.01182, -0.01182, 0.115), (-0.01182, 0.01182, 0.115), (0.01182, 0.01182, 0.115), (0.01182, -0.01182, 0.115), (3.072e-09, -0.01672, 0.115), (0.008277, -0.008277, 0.12), (6.342e-09, -0.01171, 0.12), (0.01171, -5.05e-10, 0.12), (0.008277, 0.008277, 0.12), (6.342e-09, 0.01171, 0.12), (-0.008277, 0.008277, 0.12), (-0.01171, -5.05e-10, 0.12), (-0.008277, -0.008277, 0.12), (9.313e-09, 0.0, 0.125), (-0.008277, -0.008277, 0.125), (-0.01171, -5.05e-10, 0.125), (-0.008277, 0.008277, 0.125), (6.342e-09, 0.01171, 0.125), (0.008277, 0.008277, 0.125), (0.01171, -5.05e-10, 0.125), (6.342e-09, -0.01171, 0.125), (0.008277, -0.008277, 0.125)], [], [(16, 1, 4, 15), (2, 18, 19, 0), (7, 2, 10, 13), (3, 20, 21, 5), (12, 0, 3, 9), (5, 1, 16, 14), (11, 6, 7, 13), (9, 3, 5, 14), (4, 6, 11, 15), (7, 17, 18, 2), (5, 21, 22, 1), (14, 16, 8), (15, 11, 8), (13, 10, 8), (4, 24, 23, 6), (8, 11, 13), (0, 19, 20, 3), (1, 22, 24, 4), (8, 16, 15), (10, 2, 0, 12), (8, 12, 9), (8, 9, 14), (6, 23, 17, 7), (8, 10, 12), (23, 24, 40, 36), (21, 20, 38, 35), (17, 23, 36, 33), (20, 19, 34, 38), (24, 22, 39, 40), (19, 18, 37, 34), (22, 21, 35, 39), (18, 17, 33, 37), (37, 33, 31, 30), (32, 26, 42, 48), (38, 34, 29, 28), (39, 35, 27, 25), (33, 36, 32, 31), (34, 37, 30, 29), (35, 38, 28, 27), (40, 39, 25, 26), (36, 40, 26, 32), (50, 56, 49), (30, 31, 47, 46), (28, 29, 45, 44), (25, 27, 43, 41), (31, 32, 48, 47), (29, 30, 46, 45), (27, 28, 44, 43), (26, 25, 41, 42), (49, 57, 55), (51, 50, 49), (56, 57, 49), (42, 41, 57, 56), (49, 55, 54), (52, 49, 53), (51, 49, 52), (49, 54, 53), (46, 47, 51, 52), (47, 48, 50, 51), (44, 45, 53, 54), (43, 44, 54, 55), (48, 42, 56, 50), (41, 43, 55, 57), (45, 46, 52, 53)])
me_bottle05.polygons.foreach_set('use_smooth', [True] * 64)
_k = set([(25, 26), (25, 27), (26, 32), (27, 28), (28, 29), (29, 30), (30, 31), (31, 32), (33, 36), (33, 37), (34, 37), (34, 38), (35, 38), (35, 39), (36, 40), (39, 40), (41, 42), (41, 43), (42, 48), (43, 44), (44, 45), (45, 46), (46, 47), (47, 48)])
me_bottle05.attributes.new('sharp_edge', 'BOOLEAN', 'EDGE').data.foreach_set('value', [ (min(e.vertices), max(e.vertices)) in _k for e in me_bottle05.edges])
_uv = me_bottle05.uv_layers.new(name='UVMap')
_uv.uv.foreach_set('vector', [0.6094, 0.03125, 0.625, 0.0625, 0.5, 0.0625, 0.5156, 0.03125, 0.125, 0.0625, 0.125, 0.541, 0.0, 0.541, 0.0, 0.0625, 0.25, 0.0625, 0.125, 0.0625, 0.1406, 0.03125, 0.2344, 0.03125, 0.875, 0.0625, 0.875, 0.541, 0.75, 0.541, 0.75, 0.0625, 0.9844, 0.03125, 1.0, 0.0625, 0.875, 0.0625, 0.8906, 0.03125, 0.75, 0.0625, 0.625, 0.0625, 0.6406, 0.03125, 0.7344, 0.03125, 0.3594, 0.03125, 0.375, 0.0625, 0.25, 0.0625, 0.2656, 0.03125, 0.8594, 0.03125, 0.875, 0.0625, 0.75, 0.0625, 0.7656, 0.03125, 0.5, 0.0625, 0.375, 0.0625, 0.3906, 0.03125, 0.4844, 0.03125, 0.25, 0.0625, 0.25, 0.541, 0.125, 0.541, 0.125, 0.0625, 0.75, 0.0625, 0.75, 0.541, 0.625, 0.541, 0.625, 0.0625, 0.7344, 0.03125, 0.6406, 0.03125, 0.6875, 0.0, 0.4844, 0.03125, 0.3906, 0.03125, 0.4375, -4.005e-08, 0.2344, 0.03125, 0.1406, 0.03125, 0.1875, 0.0, 0.5, 0.0625, 0.5, 0.541, 0.375, 0.541, 0.375, 0.0625, 0.3125, -4.005e-08, 0.3594, 0.03125, 0.2656, 0.03125, 1.0, 0.0625, 1.0, 0.541, 0.875, 0.541, 0.875, 0.0625, 0.625, 0.0625, 0.625, 0.541, 0.5, 0.541, 0.5, 0.0625, 0.5625, 0.0, 0.6094, 0.03125, 0.5156, 0.03125, 0.1094, 0.03125, 0.125, 0.0625, 0.0, 0.0625, 0.01562, 0.03125, 0.9375, 0.0, 0.9844, 0.03125, 0.8906, 0.03125, 0.8125, 0.0, 0.8594, 0.03125, 0.7656, 0.03125, 0.375, 0.0625, 0.375, 0.541, 0.25, 0.541, 0.25, 0.0625, 0.0625, 0.0, 0.1094, 0.03125, 0.01562, 0.03125, 0.375, 0.541, 0.5, 0.541, 0.5, 0.5566, 0.375, 0.5566, 0.75, 0.541, 0.875, 0.541, 0.875, 0.5566, 0.75, 0.5566, 0.25, 0.541, 0.375, 0.541, 0.375, 0.5566, 0.25, 0.5566, 0.875, 0.541, 1.0, 0.541, 1.0, 0.5566, 0.875, 0.5566, 0.5, 0.541, 0.625, 0.541, 0.625, 0.5566, 0.5, 0.5566, 0.0, 0.541, 0.125, 0.541, 0.125, 0.5566, 0.0, 0.5566, 0.625, 0.541, 0.75, 0.541, 0.75, 0.5566, 0.625, 0.5566, 0.125, 0.541, 0.25, 0.541, 0.25, 0.5566, 0.125, 0.5566, 0.125, 0.5566, 0.25, 0.5566, 0.25, 0.5879, 0.125, 0.5879, 0.375, 0.5879, 0.5, 0.5879, 0.5, 0.6035, 0.375, 0.6035, 0.875, 0.5566, 1.0, 0.5566, 1.0, 0.5879, 0.875, 0.5879, 0.625, 0.5566, 0.75, 0.5566, 0.75, 0.5879, 0.625, 0.5879, 0.25, 0.5566, 0.375, 0.5566, 0.375, 0.5879, 0.25, 0.5879, 0.0, 0.5566, 0.125, 0.5566, 0.125, 0.5879, 0.0, 0.5879, 0.75, 0.5566, 0.875, 0.5566, 0.875, 0.5879, 0.75, 0.5879, 0.5, 0.5566, 0.625, 0.5566, 0.625, 0.5879, 0.5, 0.5879, 0.375, 0.5566, 0.5, 0.5566, 0.5, 0.5879, 0.375, 0.5879, 0.375, 0.6035, 0.5, 0.6035, 0.375, 0.6035, 0.125, 0.5879, 0.25, 0.5879, 0.25, 0.6035, 0.125, 0.6035, 0.875, 0.5879, 1.0, 0.5879, 1.0, 0.6035, 0.875, 0.6035, 0.625, 0.5879, 0.75, 0.5879, 0.75, 0.6035, 0.625, 0.6035, 0.25, 0.5879, 0.375, 0.5879, 0.375, 0.6035, 0.25, 0.6035, 0.0, 0.5879, 0.125, 0.5879, 0.125, 0.6035, 0.0, 0.6035, 0.75, 0.5879, 0.875, 0.5879, 0.875, 0.6035, 0.75, 0.6035, 0.5, 0.5879, 0.625, 0.5879, 0.625, 0.6035, 0.5, 0.6035, 0.375, 0.6035, 0.625, 0.6035, 0.75, 0.6035, 0.25, 0.6035, 0.375, 0.6035, 0.375, 0.6035, 0.5, 0.6035, 0.625, 0.6035, 0.375, 0.6035, 0.5, 0.6035, 0.625, 0.6035, 0.625, 0.6035, 0.5, 0.6035, 0.375, 0.6035, 0.75, 0.6035, 0.875, 0.6035, 0.125, 0.6035, 0.375, 0.6035, 1.0, 0.6035, 0.25, 0.6035, 0.375, 0.6035, 0.125, 0.6035, 0.375, 0.6035, 0.875, 0.6035, 1.0, 0.6035, 0.125, 0.6035, 0.25, 0.6035, 0.25, 0.6035, 0.125, 0.6035, 0.25, 0.6035, 0.375, 0.6035, 0.375, 0.6035, 0.25, 0.6035, 0.875, 0.6035, 1.0, 0.6035, 1.0, 0.6035, 0.875, 0.6035, 0.75, 0.6035, 0.875, 0.6035, 0.875, 0.6035, 0.75, 0.6035, 0.375, 0.6035, 0.5, 0.6035, 0.5, 0.6035, 0.375, 0.6035, 0.625, 0.6035, 0.75, 0.6035, 0.75, 0.6035, 0.625, 0.6035, 0.0, 0.6035, 0.125, 0.6035, 0.125, 0.6035, 0.0, 0.6035])
me_bottle05.use_remesh_preserve_volume = False
me_bottle05.use_remesh_preserve_attributes = False
me_bottle05.use_mirror_vertex_groups = False
me_bottle05.update()
me_bottle06 = bpy.data.meshes.new('bottle06')
me_bottle06.from_pydata([(-1.557e-09, 0.03344, 0.0075), (0.02365, -0.02365, 0.0075), (-0.02365, 0.02365, 0.0075), (0.02365, 0.02365, 0.0075), (-1.557e-09, -0.03344, 0.0075), (0.03344, -1.118e-10, 0.0075), (-0.02365, -0.02365, 0.0075), (-0.03344, -1.118e-10, 0.0075), (2.165e-09, -7.392e-10, 1.863e-09), (0.01992, 0.01992, 3.725e-09), (-0.01992, 0.01992, 3.725e-09), (-0.01992, -0.01992, 3.725e-09), (-1.292e-09, 0.02817, 3.725e-09), (-0.02817, -2.806e-10, 3.725e-09), (0.02817, -2.806e-10, 3.725e-09), (-1.292e-09, -0.02817, 3.725e-09), (0.01992, -0.01992, 3.725e-09), (-0.01672, -3.223e-10, 0.115), (-0.01182, 0.01182, 0.115), (3.072e-09, 0.01672, 0.115), (0.01182, 0.01182, 0.115), (0.01672, -3.223e-10, 0.115), (0.01182, -0.01182, 0.115), (-0.01182, -0.01182, 0.115), (3.072e-09, -0.01672, 0.115), (0.01182, -0.01182, 0.12), (3.072e-09, -0.01672, 0.12), (0.01672, -3.223e-10, 0.12), (0.01182, 0.01182, 0.12), (3.072e-09, 0.01672, 0.12), (-0.01182, 0.01182, 0.12), (-0.01672, -3.223e-10, 0.12), (-0.01182, -0.01182, 0.12), (0.008277, -0.008277, 0.12), (6.342e-09, -0.01171, 0.12), (0.01171, -5.05e-10, 0.12), (0.008277, 0.008277, 0.12), (6.342e-09, 0.01171, 0.12), (-0.008277, 0.008277, 0.12), (-0.01171, -5.05e-10, 0.12), (-0.008277, -0.008277, 0.12), (7.451e-09, 4.263e-10, 0.125), (-0.02365, 0.02365, 0.1), (0.02365, 0.02365, 0.1), (0.02365, -0.02365, 0.1), (-3.159e-10, -0.03344, 0.1), (-0.03344, -1.118e-10, 0.1), (-3.159e-10, 0.03344, 0.1), (0.03344, -1.118e-10, 0.1), (-0.02365, -0.02365, 0.1), (-0.02055, -2.209e-10, 0.1125), (9.05e-10, 0.02055, 0.1125), (0.02055, -2.209e-10, 0.1125), (-0.01453, -0.01453, 0.1125), (-0.01453, 0.01453, 0.1125), (0.01453, 0.01453, 0.1125), (0.01453, -0.01453, 0.1125), (9.05e-10, -0.02055, 0.1125), (-0.008277, -0.008277, 0.125), (-0.01171, 4.263e-10, 0.125), (-0.008277, 0.008277, 0.125), (6.342e-09, 0.01171, 0.125), (0.008277, 0.008277, 0.125), (0.01171, 4.263e-10, 0.125), (6.342e-09, -0.01171, 0.125), (0.008277, -0.008277, 0.125)], [], [(16, 1, 4, 15), (54, 18, 19, 51), (7, 2, 10, 13), (55, 20, 21, 52), (12, 0, 3, 9), (5, 1, 16, 14), (11, 6, 7, 13), (9, 3, 5, 14), (4, 6, 11, 15), (50, 17, 18, 54), (52, 21, 22, 56), (14, 16, 8), (15, 11, 8), (13, 10, 8), (57, 24, 23, 53), (8, 11, 13), (51, 19, 20, 55), (56, 22, 24, 57), (8, 16, 15), (10, 2, 0, 12), (8, 12, 9), (8, 9, 14), (53, 23, 17, 50), (8, 10, 12), (18, 17, 31, 30), (32, 26, 34, 40), (20, 19, 29, 28), (22, 21, 27, 25), (17, 23, 32, 31), (19, 18, 30, 29), (21, 20, 28, 27), (24, 22, 25, 26), (23, 24, 26, 32), (30, 31, 39, 38), (28, 29, 37, 36), (25, 27, 35, 33), (31, 32, 40, 39), (29, 30, 38, 37), (27, 28, 36, 35), (26, 25, 33, 34), (59, 41, 60), (64, 65, 41), (41, 61, 60), (58, 64, 41), (41, 62, 61), (65, 63, 41), (58, 41, 59), (41, 63, 62), (6, 49, 46, 7), (1, 44, 45, 4), (0, 47, 43, 3), (4, 45, 49, 6), (5, 48, 44, 1), (7, 46, 42, 2), (3, 43, 48, 5), (2, 42, 47, 0), (49, 53, 50, 46), (44, 56, 57, 45), (47, 51, 55, 43), (45, 57, 53, 49), (48, 52, 56, 44), (46, 50, 54, 42), (43, 55, 52, 48), (42, 54, 51, 47), (36, 37, 61, 62), (38, 39, 59, 60), (40, 34, 64, 58), (34, 33, 65, 64), (35, 36, 62, 63), (37, 38, 60, 61), (39, 40, 58, 59), (33, 35, 63, 65)])
me_bottle06.polygons.foreach_set('use_smooth', [True] * 72)
_k = set([(9, 12), (9, 14), (10, 12), (10, 13), (11, 13), (11, 15), (14, 16), (15, 16), (25, 26), (25, 27), (26, 32), (27, 28), (28, 29), (29, 30), (30, 31), (31, 32), (33, 34), (33, 35), (34, 40), (35, 36), (36, 37), (37, 38), (38, 39), (39, 40)])
me_bottle06.attributes.new('sharp_edge', 'BOOLEAN', 'EDGE').data.foreach_set('value', [ (min(e.vertices), max(e.vertices)) in _k for e in me_bottle06.edges])
_uv = me_bottle06.uv_layers.new(name='UVMap')
_uv.uv.foreach_set('vector', [0.6094, -3.129e-07, 0.625, 0.03125, 0.5, 0.03125, 0.5156, -3.129e-07, 0.125, 0.5078, 0.125, 0.541, 0.0, 0.541, 0.0, 0.5078, 0.25, 0.03125, 0.125, 0.03125, 0.1406, -3.278e-07, 0.2344, -3.278e-07, 0.875, 0.5078, 0.875, 0.541, 0.75, 0.541, 0.75, 0.5078, 0.9844, -3.278e-07, 1.0, 0.03125, 0.875, 0.03125, 0.8906, -3.278e-07, 0.75, 0.03125, 0.625, 0.03125, 0.6406, -3.129e-07, 0.7344, -3.129e-07, 0.3594, -3.688e-07, 0.375, 0.03125, 0.25, 0.03125, 0.2656, -3.688e-07, 0.8594, -3.278e-07, 0.875, 0.03125, 0.75, 0.03125, 0.7656, -3.278e-07, 0.5, 0.03125, 0.375, 0.03125, 0.3906, -3.688e-07, 0.4844, -3.688e-07, 0.25, 0.5078, 0.25, 0.541, 0.125, 0.541, 0.125, 0.5078, 0.75, 0.5078, 0.75, 0.541, 0.625, 0.541, 0.625, 0.5078, 0.7344, -3.129e-07, 0.6406, -3.129e-07, 0.6875, 0.01562, 0.4844, -3.688e-07, 0.3906, -3.688e-07, 0.4375, 0.01562, 0.2344, -3.278e-07, 0.1406, -3.278e-07, 0.1875, 0.01562, 0.5, 0.5078, 0.5, 0.541, 0.375, 0.541, 0.375, 0.5078, 0.3125, 0.01562, 0.3594, -3.688e-07, 0.2656, -3.688e-07, 1.0, 0.5078, 1.0, 0.541, 0.875, 0.541, 0.875, 0.5078, 0.625, 0.5078, 0.625, 0.541, 0.5, 0.541, 0.5, 0.5078, 0.5625, 0.01562, 0.6094, -3.129e-07, 0.5156, -3.129e-07, 0.1094, -3.278e-07, 0.125, 0.03125, 0.0, 0.03125, 0.01562, -3.278e-07, 0.9375, 0.01562, 0.9844, -3.278e-07, 0.8906, -3.278e-07, 0.8125, 0.01562, 0.8594, -3.278e-07, 0.7656, -3.278e-07, 0.375, 0.5078, 0.375, 0.541, 0.25, 0.541, 0.25, 0.5078, 0.0625, 0.01562, 0.1094, -3.278e-07, 0.01562, -3.278e-07, 0.125, 0.5566, 0.25, 0.5566, 0.25, 0.5879, 0.125, 0.5879, 0.375, 0.5879, 0.5, 0.5879, 0.5, 0.6035, 0.375, 0.6035, 0.875, 0.5566, 1.0, 0.5566, 1.0, 0.5879, 0.875, 0.5879, 0.625, 0.5566, 0.75, 0.5566, 0.75, 0.5879, 0.625, 0.5879, 0.25, 0.5566, 0.375, 0.5566, 0.375, 0.5879, 0.25, 0.5879, 0.0, 0.5566, 0.125, 0.5566, 0.125, 0.5879, 0.0, 0.5879, 0.75, 0.5566, 0.875, 0.5566, 0.875, 0.5879, 0.75, 0.5879, 0.5, 0.5566, 0.625, 0.5566, 0.625, 0.5879, 0.5, 0.5879, 0.375, 0.5566, 0.5, 0.5566, 0.5, 0.5879, 0.375, 0.5879, 0.125, 0.5879, 0.25, 0.5879, 0.25, 0.6035, 0.125, 0.6035, 0.875, 0.5879, 1.0, 0.5879, 1.0, 0.6035, 0.875, 0.6035, 0.625, 0.5879, 0.75, 0.5879, 0.75, 0.6035, 0.625, 0.6035, 0.25, 0.5879, 0.375, 0.5879, 0.375, 0.6035, 0.25, 0.6035, 0.0, 0.5879, 0.125, 0.5879, 0.125, 0.6035, 0.0, 0.6035, 0.75, 0.5879, 0.875, 0.5879, 0.875, 0.6035, 0.75, 0.6035, 0.5, 0.5879, 0.625, 0.5879, 0.625, 0.6035, 0.5, 0.6035, 0.25, 0.6035, 0.5, 0.6035, 0.125, 0.6035, 0.5, 0.6035, 0.625, 0.6035, 0.5, 0.6035, 0.5, 0.6035, 1.0, 0.6035, 0.125, 0.6035, 0.375, 0.6035, 0.5, 0.6035, 0.5, 0.6035, 0.5, 0.6035, 0.875, 0.6035, 1.0, 0.6035, 0.625, 0.6035, 0.75, 0.6035, 0.5, 0.6035, 0.375, 0.6035, 0.5, 0.6035, 0.25, 0.6035, 0.5, 0.6035, 0.75, 0.6035, 0.875, 0.6035, 0.375, 0.03125, 0.375, 0.4453, 0.25, 0.4453, 0.25, 0.03125, 0.625, 0.03125, 0.625, 0.4453, 0.5, 0.4453, 0.5, 0.03125, 1.0, 0.03125, 1.0, 0.4453, 0.875, 0.4453, 0.875, 0.03125, 0.5, 0.03125, 0.5, 0.4453, 0.375, 0.4453, 0.375, 0.03125, 0.75, 0.03125, 0.75, 0.4453, 0.625, 0.4453, 0.625, 0.03125, 0.25, 0.03125, 0.25, 0.4453, 0.125, 0.4453, 0.125, 0.03125, 0.875, 0.03125, 0.875, 0.4453, 0.75, 0.4453, 0.75, 0.03125, 0.125, 0.03125, 0.125, 0.4453, 0.0, 0.4453, 0.0, 0.03125, 0.375, 0.4453, 0.375, 0.5078, 0.25, 0.5078, 0.25, 0.4453, 0.625, 0.4453, 0.625, 0.5078, 0.5, 0.5078, 0.5, 0.4453, 1.0, 0.4453, 1.0, 0.5078, 0.875, 0.5078, 0.875, 0.4453, 0.5, 0.4453, 0.5, 0.5078, 0.375, 0.5078, 0.375, 0.4453, 0.75, 0.4453, 0.75, 0.5078, 0.625, 0.5078, 0.625, 0.4453, 0.25, 0.4453, 0.25, 0.5078, 0.125, 0.5078, 0.125, 0.4453, 0.875, 0.4453, 0.875, 0.5078, 0.75, 0.5078, 0.75, 0.4453, 0.125, 0.4453, 0.125, 0.5078, 0.0, 0.5078, 0.0, 0.4453, 0.875, 0.6035, 1.0, 0.6035, 1.0, 0.6035, 0.875, 0.6035, 0.125, 0.6035, 0.25, 0.6035, 0.25, 0.6035, 0.125, 0.6035, 0.375, 0.6035, 0.5, 0.6035, 0.5, 0.6035, 0.375, 0.6035, 0.5, 0.6035, 0.625, 0.6035, 0.625, 0.6035, 0.5, 0.6035, 0.75, 0.6035, 0.875, 0.6035, 0.875, 0.6035, 0.75, 0.6035, 0.0, 0.6035, 0.125, 0.6035, 0.125, 0.6035, 0.0, 0.6035, 0.25, 0.6035, 0.375, 0.6035, 0.375, 0.6035, 0.25, 0.6035, 0.625, 0.6035, 0.75, 0.6035, 0.75, 0.6035, 0.625, 0.6035])
me_bottle06.use_remesh_preserve_volume = False
me_bottle06.use_remesh_preserve_attributes = False
me_bottle06.use_mirror_vertex_groups = False
me_bottle06.update()
me_cup01 = bpy.data.meshes.new('cup01')
me_cup01.from_pydata([(0.01939, -0.04682, 0.0), (0.01939, -0.04682, 0.1), (-0.01939, -0.04682, 0.0), (-0.01939, -0.04682, 0.1), (-0.04682, -0.01939, 0.0), (-0.04682, -0.01939, 0.1), (-0.04682, 0.01939, 0.0), (-0.04682, 0.01939, 0.1), (-0.01939, 0.04682, 0.0), (-0.01939, 0.04682, 0.1), (0.01939, 0.04682, -2.794e-06), (0.01939, 0.04682, 0.1), (0.04682, 0.01939, 0.0), (0.04682, 0.01939, 0.1), (0.04682, -0.01939, 0.0), (0.04682, -0.01939, 0.1), (0.01831, -0.04421, 0.1), (-0.01831, -0.04421, 0.1), (-0.04421, -0.01831, 0.1), (-0.04421, 0.01831, 0.1), (-0.01831, 0.04421, 0.1), (0.01831, 0.04421, 0.1), (0.04421, 0.01831, 0.1), (0.04421, -0.01831, 0.1), (0.01831, -0.04421, 0.01), (-0.01831, -0.04421, 0.01), (-0.04421, -0.01831, 0.01), (-0.04421, 0.01831, 0.01), (-0.01831, 0.04421, 0.01), (0.01831, 0.04421, 0.01), (0.04421, 0.01831, 0.01), (0.04421, -0.01831, 0.01), (-0.04682, -0.01198, 0.02), (-0.04682, -0.01198, 0.005), (-0.04682, 0.01198, 0.005), (-0.04682, 0.01198, 0.02), (-0.04682, 0.01198, 0.0925), (-0.04682, -0.01198, 0.0925), (-0.04682, -0.01198, 0.0775), (-0.04682, 0.01198, 0.0775), (-0.07432, -0.006981, 0.01552), (-0.07432, -0.006981, 0.006), (-0.07432, 0.006981, 0.006), (-0.07432, 0.006981, 0.01552), (-0.07432, 0.006981, 0.0915), (-0.07432, -0.006981, 0.0915), (-0.07432, -0.006981, 0.08198), (-0.07432, 0.006981, 0.08198), (-0.09322, -0.006981, 0.066), (-0.09322, 0.006981, 0.066), (-0.09322, -0.006981, 0.034), (-0.09322, 0.006981, 0.034), (-0.1018, -0.006981, 0.031), (-0.1018, 0.006981, 0.031), (-0.1018, 0.006981, 0.069), (-0.1018, -0.006981, 0.069), (0.0, 0.0, 0.01), (0.0, 0.0, 0.0)], [], [(0, 1, 3, 2), (2, 3, 5, 4), (4, 5, 7, 6), (6, 7, 9, 8), (8, 9, 11, 10), (10, 11, 13, 12), (11, 9, 20, 21), (12, 13, 15, 14), (14, 15, 1, 0), (18, 17, 25, 26), (1, 15, 23, 16), (3, 1, 16, 17), (7, 5, 18, 19), (13, 11, 21, 22), (9, 7, 19, 20), (15, 13, 22, 23), (5, 3, 17, 18), (23, 22, 30, 31), (21, 20, 28, 29), (19, 18, 26, 27), (17, 16, 24, 25), (16, 23, 31, 24), (22, 21, 29, 30), (20, 19, 27, 28), (33, 32, 40, 41), (39, 38, 46, 47), (45, 55, 48, 46), (38, 37, 45, 46), (32, 35, 43, 40), (34, 33, 41, 42), (36, 39, 47, 44), (37, 36, 44, 45), (35, 34, 42, 43), (44, 54, 55, 45), (42, 53, 51, 43), (47, 49, 54, 44), (54, 49, 51, 53), (41, 40, 50, 52), (49, 48, 50, 51), (47, 46, 48, 49), (40, 43, 51, 50), (52, 55, 54, 53), (50, 48, 55, 52), (42, 41, 52, 53), (56, 29, 28), (57, 6, 8), (56, 27, 26), (30, 29, 56), (24, 31, 56), (31, 30, 56), (25, 56, 26), (27, 56, 28), (25, 24, 56), (4, 6, 57), (57, 8, 10), (14, 0, 57), (57, 10, 12), (0, 2, 57), (14, 57, 12), (2, 4, 57)])
me_cup01.polygons.foreach_set('use_smooth', [True] * 60)
_k = set([(0, 2), (0, 14), (1, 3), (1, 15), (2, 4), (3, 5), (4, 6), (5, 7), (6, 8), (7, 9), (8, 10), (9, 11), (10, 12), (11, 13), (12, 14), (13, 15), (16, 17), (16, 23), (17, 18), (18, 19), (19, 20), (20, 21), (21, 22), (22, 23), (24, 25), (24, 31), (25, 26), (26, 27), (27, 28), (28, 29), (29, 30), (30, 31)])
me_cup01.attributes.new('sharp_edge', 'BOOLEAN', 'EDGE').data.foreach_set('value', [ (min(e.vertices), max(e.vertices)) in _k for e in me_cup01.edges])
_uv = me_cup01.uv_layers.new(name='UVMap')
_uv.uv.foreach_set('vector', [0.0, 0.25, 0.3203, 0.25, 0.3203, 0.125, 0.0, 0.125, 0.0, 0.125, 0.3203, 0.125, 0.3203, 0.0, 0.0, 0.0, 0.0, 1.0, 0.3203, 1.0, 0.3203, 0.875, 0.0, 0.875, 0.0, 0.875, 0.3203, 0.875, 0.3203, 0.75, 0.0, 0.75, 0.0, 0.75, 0.3203, 0.75, 0.3203, 0.625, 0.0, 0.625, 0.0, 0.625, 0.3203, 0.625, 0.3203, 0.5, 0.0, 0.5, 0.0, 0.125, 0.0, 0.0, 0.0, 0.0, 0.0, 0.125, 0.0, 0.5, 0.3203, 0.5, 0.3203, 0.375, 0.0, 0.375, 0.0, 0.375, 0.3203, 0.375, 0.3203, 0.25, 0.0, 0.25, 0.6562, 0.75, 0.6562, 0.625, 0.9531, 0.625, 0.9531, 0.75, 0.0, 0.5, 0.0, 0.375, 0.0, 0.375, 0.0, 0.5, 0.0, 0.625, 0.0, 0.5, 0.0, 0.5, 0.0, 0.625, 0.0, 0.875, 0.0, 0.75, 0.0, 0.75, 0.0, 0.875, 0.0, 0.25, 0.0, 0.125, 0.0, 0.125, 0.0, 0.25, 0.0, 1.0, 0.0, 0.875, 0.0, 0.875, 0.0, 1.0, 0.0, 0.375, 0.0, 0.25, 0.0, 0.25, 0.0, 0.375, 0.0, 0.75, 0.0, 0.625, 0.0, 0.625, 0.0, 0.75, 0.6562, 0.375, 0.6562, 0.25, 0.9531, 0.25, 0.9531, 0.375, 0.6562, 0.125, 0.6562, 0.0, 0.9531, 0.0, 0.9531, 0.125, 0.6562, 0.875, 0.6562, 0.75, 0.9531, 0.75, 0.9531, 0.875, 0.6562, 0.625, 0.6562, 0.5, 0.9531, 0.5, 0.9531, 0.625, 0.6562, 0.5, 0.6562, 0.375, 0.9531, 0.375, 0.9531, 0.5, 0.6562, 0.25, 0.6562, 0.125, 0.9531, 0.125, 0.9531, 0.25, 0.6562, 1.0, 0.6562, 0.875, 0.9531, 0.875, 0.9531, 1.0, 0.3359, 0.4505, 0.3359, 0.499, 0.4258, 0.4845, 0.4258, 0.4537, 0.3359, 0.6852, 0.3359, 0.6852, 0.4258, 0.6997, 0.4258, 0.6997, 0.4258, 0.7305, 0.5156, 0.6577, 0.4883, 0.648, 0.4258, 0.6997, 0.3359, 0.6852, 0.3359, 0.7338, 0.4258, 0.7305, 0.4258, 0.6997, 0.3359, 0.499, 0.3359, 0.499, 0.4258, 0.4845, 0.4258, 0.4845, 0.3359, 0.4505, 0.3359, 0.4505, 0.4258, 0.4537, 0.4258, 0.4537, 0.3359, 0.7338, 0.3359, 0.6852, 0.4258, 0.6997, 0.4258, 0.7305, 0.3359, 0.7338, 0.3359, 0.7338, 0.4258, 0.7305, 0.4258, 0.7305, 0.3359, 0.499, 0.3359, 0.4505, 0.4258, 0.4537, 0.4258, 0.4845, 0.4258, 0.7305, 0.5156, 0.6577, 0.5156, 0.6577, 0.4258, 0.7305, 0.4258, 0.4537, 0.5156, 0.5347, 0.4883, 0.5444, 0.4258, 0.4845, 0.4258, 0.6997, 0.4883, 0.648, 0.5156, 0.6577, 0.4258, 0.7305, 0.5156, 0.6577, 0.4883, 0.648, 0.4883, 0.5444, 0.5156, 0.5347, 0.4258, 0.4537, 0.4258, 0.4845, 0.4883, 0.5444, 0.5156, 0.5347, 0.4883, 0.648, 0.4883, 0.648, 0.4883, 0.5444, 0.4883, 0.5444, 0.4258, 0.6997, 0.4258, 0.6997, 0.4883, 0.648, 0.4883, 0.648, 0.4258, 0.4845, 0.4258, 0.4845, 0.4883, 0.5444, 0.4883, 0.5444, 0.5156, 0.5347, 0.5156, 0.6577, 0.5156, 0.6577, 0.5156, 0.5347, 0.4883, 0.5444, 0.4883, 0.648, 0.5156, 0.6577, 0.5156, 0.5347, 0.4258, 0.4537, 0.4258, 0.4537, 0.5156, 0.5347, 0.5156, 0.5347, 0.4883, 0.1875, 0.4258, 0.03514, 0.5508, 0.03516, 0.4883, 0.1875, 0.6406, 0.125, 0.5508, 0.03516, 0.4883, 0.1875, 0.6406, 0.125, 0.6406, 0.25, 0.3359, 0.125, 0.4258, 0.03514, 0.4883, 0.1875, 0.4258, 0.3398, 0.3359, 0.25, 0.4883, 0.1875, 0.3359, 0.25, 0.3359, 0.125, 0.4883, 0.1875, 0.5508, 0.3398, 0.4883, 0.1875, 0.6406, 0.25, 0.6406, 0.125, 0.4883, 0.1875, 0.5508, 0.03516, 0.5508, 0.3398, 0.4258, 0.3398, 0.4883, 0.1875, 0.6406, 0.25, 0.6406, 0.125, 0.4883, 0.1875, 0.4883, 0.1875, 0.5508, 0.03516, 0.4258, 0.03515, 0.3359, 0.25, 0.4258, 0.3398, 0.4883, 0.1875, 0.4883, 0.1875, 0.4258, 0.03515, 0.3359, 0.125, 0.4258, 0.3398, 0.5508, 0.3398, 0.4883, 0.1875, 0.3359, 0.25, 0.4883, 0.1875, 0.3359, 0.125, 0.5508, 0.3398, 0.6406, 0.25, 0.4883, 0.1875])
me_cup01.use_remesh_preserve_volume = False
me_cup01.use_remesh_preserve_attributes = False
me_cup01.use_mirror_vertex_groups = False
me_cup01.update()
me_glass01 = bpy.data.meshes.new('glass01')
me_glass01.from_pydata([(-7.863e-10, -0.05067, -2.794e-06), (5.252e-10, -0.06043, 0.175), (-0.03752, -0.03752, -2.794e-06), (-0.04475, -0.04475, 0.175), (-0.05067, 2.204e-09, -2.794e-06), (-0.06043, 2.645e-09, 0.175), (-0.03752, 0.03752, -2.794e-06), (-0.04475, 0.04475, 0.175), (3.644e-09, 0.05067, -2.794e-06), (5.808e-09, 0.06043, 0.175), (0.03752, 0.03752, -2.794e-06), (0.04475, 0.04475, 0.175), (0.05067, -6.15e-10, -2.794e-06), (0.06043, -7.173e-10, 0.175), (0.03752, -0.03752, -2.794e-06), (0.04475, -0.04475, 0.175), (5.626e-10, -0.05784, 0.175), (-0.04283, -0.04283, 0.175), (-0.05784, 2.532e-09, 0.175), (-0.04283, 0.04283, 0.175), (5.619e-09, 0.05784, 0.175), (0.04283, 0.04283, 0.175), (0.05784, -6.865e-10, 0.175), (0.04283, -0.04283, 0.175), (2.084e-09, -0.04785, 0.01), (-0.03543, -0.03543, 0.01), (-0.04785, 2.097e-09, 0.01), (-0.03543, 0.03543, 0.01), (6.267e-09, 0.04785, 0.01), (0.03543, 0.03543, 0.01), (0.04785, -5.655e-10, 0.01), (0.03543, -0.03543, 0.01), (3.646e-09, 7.754e-10, 0.01), (1.145e-08, 3.875e-09, -2.794e-06)], [], [(0, 1, 3, 2), (2, 3, 5, 4), (4, 5, 7, 6), (6, 7, 9, 8), (8, 9, 11, 10), (10, 11, 13, 12), (11, 9, 20, 21), (12, 13, 15, 14), (14, 15, 1, 0), (33, 6, 8), (18, 17, 25, 26), (1, 15, 23, 16), (3, 1, 16, 17), (7, 5, 18, 19), (13, 11, 21, 22), (9, 7, 19, 20), (15, 13, 22, 23), (5, 3, 17, 18), (32, 30, 29), (23, 22, 30, 31), (21, 20, 28, 29), (19, 18, 26, 27), (17, 16, 24, 25), (16, 23, 31, 24), (22, 21, 29, 30), (20, 19, 27, 28), (31, 30, 32), (32, 28, 27), (25, 24, 32), (28, 32, 29), (26, 25, 32), (24, 31, 32), (26, 32, 27), (4, 6, 33), (33, 10, 12), (0, 2, 33), (14, 33, 12), (2, 4, 33), (10, 33, 8), (14, 0, 33)])
me_glass01.polygons.foreach_set('use_smooth', [True] * 40)
_k = set([(0, 2), (0, 14), (1, 3), (1, 15), (2, 4), (3, 5), (4, 6), (5, 7), (6, 8), (7, 9), (8, 10), (9, 11), (10, 12), (11, 13), (12, 14), (13, 15), (16, 17), (16, 23), (17, 18), (18, 19), (19, 20), (20, 21), (21, 22), (22, 23), (24, 25), (24, 31), (25, 26), (26, 27), (27, 28), (28, 29), (29, 30), (30, 31)])
me_glass01.attributes.new('sharp_edge', 'BOOLEAN', 'EDGE').data.foreach_set('value', [ (min(e.vertices), max(e.vertices)) in _k for e in me_glass01.edges])
me_glass01.use_remesh_preserve_volume = False
me_glass01.use_remesh_preserve_attributes = False
me_glass01.use_mirror_vertex_groups = False
me_glass01.update()
me_goblet01 = bpy.data.meshes.new('goblet01')
me_goblet01.from_pydata([(-7.863e-10, -0.05067, 0.125), (4.824e-10, -0.0664, 0.16), (-0.03583, -0.03583, 0.125), (-0.04695, -0.04695, 0.16), (-0.05067, 2.204e-09, 0.125), (-0.0664, 2.689e-09, 0.16), (-0.03583, 0.03583, 0.125), (-0.04695, 0.04695, 0.16), (3.644e-09, 0.05067, 0.125), (6.287e-09, 0.0664, 0.16), (0.03583, 0.03583, 0.125), (0.04695, 0.04695, 0.16), (0.05067, -6.15e-10, 0.125), (0.0664, -1.005e-09, 0.16), (0.03583, -0.03583, 0.125), (0.04695, -0.04695, 0.16), (5.288e-10, -0.06272, 0.16), (-0.04435, -0.04435, 0.16), (-0.06272, 2.525e-09, 0.16), (-0.04435, 0.04435, 0.16), (6.012e-09, 0.06272, 0.16), (0.04435, 0.04435, 0.16), (0.06272, -9.646e-10, 0.16), (0.04435, -0.04435, 0.16), (2.181e-09, -0.04653, 0.125), (-0.0329, -0.0329, 0.125), (-0.04653, 2.065e-09, 0.125), (-0.0329, 0.0329, 0.125), (6.249e-09, 0.04653, 0.125), (0.0329, 0.0329, 0.125), (0.04653, -5.242e-10, 0.125), (0.0329, -0.0329, 0.125), (6.241e-10, -0.06238, 0.2), (-0.04411, -0.04411, 0.2), (-0.06238, 2.466e-09, 0.2), (-0.04411, 0.04411, 0.2), (6.078e-09, 0.06238, 0.2), (0.04411, 0.04411, 0.2), (0.06238, -1.005e-09, 0.2), (0.04411, -0.04411, 0.2), (6.683e-10, -0.05845, 0.2), (-0.04133, -0.04133, 0.2), (-0.05845, 2.309e-09, 0.2), (-0.04133, 0.04133, 0.2), (5.778e-09, 0.05845, 0.2), (0.04133, 0.04133, 0.2), (0.05845, -9.43e-10, 0.2), (0.04133, -0.04133, 0.2), (2.724e-10, -0.03397, 0.108), (-0.02402, -0.02402, 0.108), (-0.03397, 1.712e-09, 0.108), (-0.02402, 0.02402, 0.108), (3.242e-09, 0.03397, 0.108), (0.02402, 0.02402, 0.108), (0.03397, -1.776e-10, 0.108), (0.02402, -0.02402, 0.108), (2.763e-09, -0.004281, 0.08757), (-0.003027, -0.003027, 0.08757), (-0.004281, 4.085e-10, 0.08757), (-0.003027, 0.003027, 0.08757), (3.138e-09, 0.004281, 0.08757), (0.003027, 0.003027, 0.08757), (0.004281, 1.703e-10, 0.08757), (0.003027, -0.003027, 0.08757), (-2.434e-08, -0.004281, 0.01029), (-0.003027, -0.003027, 0.01029), (-0.004281, 4.085e-10, 0.01029), (-0.003027, 0.003027, 0.01029), (-2.397e-08, 0.004281, 0.01029), (0.003027, 0.003027, 0.01029), (0.004281, 1.703e-10, 0.01029), (0.003027, -0.003027, 0.01029), (-2.625e-08, -0.0504, 0.001829), (-0.03564, -0.03564, 0.001829), (-0.0504, 3.959e-09, 0.001829), (-0.03564, 0.03564, 0.001829), (-2.185e-08, 0.0504, 0.001829), (0.03564, 0.03564, 0.001829), (0.0504, 1.154e-09, 0.001829), (0.03564, -0.03564, 0.001829), (-2.625e-08, -0.0504, 0.0), (-0.03564, -0.03564, 0.0), (-0.0504, 3.959e-09, 0.0), (-0.03564, 0.03564, 0.0), (-2.185e-08, 0.0504, 0.0), (0.03564, 0.03564, 0.0), (0.0504, 1.154e-09, 0.0), (0.03564, -0.03564, 0.0), (3.498e-09, -0.02855, 0.108), (-0.02019, -0.02019, 0.108), (-0.02855, 1.627e-09, 0.108), (-0.02019, 0.02019, 0.108), (5.993e-09, 0.02855, 0.108), (0.02019, 0.02019, 0.108), (0.02855, 3.837e-11, 0.108), (0.02019, -0.02019, 0.108), (0.0, 0.0, 0.08847), (-2.405e-08, 7.451e-09, 0.007812)], [], [(0, 1, 3, 2), (2, 3, 5, 4), (4, 5, 7, 6), (6, 7, 9, 8), (8, 9, 11, 10), (10, 11, 13, 12), (15, 13, 38, 39), (12, 13, 15, 14), (14, 15, 1, 0), (8, 10, 53, 52), (18, 17, 25, 26), (5, 3, 33, 34), (19, 20, 44, 43), (18, 19, 43, 42), (9, 7, 35, 36), (17, 18, 42, 41), (13, 11, 37, 38), (16, 17, 41, 40), (31, 30, 94, 95), (23, 22, 30, 31), (21, 20, 28, 29), (19, 18, 26, 27), (17, 16, 24, 25), (16, 23, 31, 24), (22, 21, 29, 30), (20, 19, 27, 28), (37, 36, 44, 45), (32, 39, 47, 40), (33, 32, 40, 41), (35, 34, 42, 43), (38, 37, 45, 46), (36, 35, 43, 44), (39, 38, 46, 47), (34, 33, 41, 42), (20, 21, 45, 44), (11, 9, 36, 37), (21, 22, 46, 45), (22, 23, 47, 46), (7, 5, 34, 35), (1, 15, 39, 32), (3, 1, 32, 33), (23, 16, 40, 47), (50, 51, 59, 58), (14, 0, 48, 55), (0, 2, 49, 48), (4, 6, 51, 50), (10, 12, 54, 53), (6, 8, 52, 51), (12, 14, 55, 54), (2, 4, 50, 49), (62, 63, 71, 70), (48, 49, 57, 56), (55, 48, 56, 63), (53, 54, 62, 61), (51, 52, 60, 59), (49, 50, 58, 57), (54, 55, 63, 62), (52, 53, 61, 60), (69, 77, 76, 68), (60, 61, 69, 68), (58, 59, 67, 66), (56, 57, 65, 64), (63, 56, 64, 71), (61, 62, 70, 69), (59, 60, 68, 67), (57, 58, 66, 65), (67, 75, 74, 66), (71, 64, 72, 79), (70, 78, 77, 69), (68, 76, 75, 67), (66, 74, 73, 65), (71, 79, 78, 70), (76, 77, 85, 84), (97, 82, 83), (74, 75, 83, 82), (72, 73, 81, 80), (79, 72, 80, 87), (77, 78, 86, 85), (75, 76, 84, 83), (73, 74, 82, 81), (78, 79, 87, 86), (94, 93, 96), (29, 28, 92, 93), (27, 26, 90, 91), (25, 24, 88, 89), (24, 31, 95, 88), (30, 29, 93, 94), (28, 27, 91, 92), (26, 25, 89, 90), (92, 91, 96), (90, 89, 96), (95, 94, 96), (93, 92, 96), (91, 90, 96), (89, 88, 96), (88, 95, 96), (65, 73, 72, 64), (97, 84, 85), (87, 80, 97), (81, 82, 97), (86, 97, 85), (80, 81, 97), (86, 87, 97), (84, 97, 83)])
me_goblet01.polygons.foreach_set('use_smooth', [True] * 104)
_k = set([(32, 33), (32, 39), (33, 34), (34, 35), (35, 36), (36, 37), (37, 38), (38, 39), (40, 41), (40, 47), (41, 42), (42, 43), (43, 44), (44, 45), (45, 46), (46, 47), (72, 73), (72, 79), (73, 74), (74, 75), (75, 76), (76, 77), (77, 78), (78, 79), (80, 81), (80, 87), (81, 82), (82, 83), (83, 84), (84, 85), (85, 86), (86, 87)])
me_goblet01.attributes.new('sharp_edge', 'BOOLEAN', 'EDGE').data.foreach_set('value', [ (min(e.vertices), max(e.vertices)) in _k for e in me_goblet01.edges])
me_goblet01.use_remesh_preserve_volume = False
me_goblet01.use_remesh_preserve_attributes = False
me_goblet01.use_mirror_vertex_groups = False
me_goblet01.update()
me_plate01 = bpy.data.meshes.new('plate01')
me_plate01.from_pydata([(2.934e-09, -1.397e-09, 0.0), (0.0, 0.15, 0.01172), (0.0, 0.15, 0.02), (0.0574, 0.1386, 0.01172), (0.0574, 0.1386, 0.02), (0.1061, 0.1061, 0.01172), (0.1061, 0.1061, 0.02), (0.1386, 0.0574, 0.01172), (0.1386, 0.0574, 0.02), (0.15, -6.557e-09, 0.01172), (0.15, -6.557e-09, 0.02), (0.1386, -0.0574, 0.01172), (0.1386, -0.0574, 0.02), (0.1061, -0.1061, 0.01172), (0.1061, -0.1061, 0.02), (0.0574, -0.1386, 0.01172), (0.0574, -0.1386, 0.02), (2.265e-08, -0.15, 0.01172), (2.265e-08, -0.15, 0.02), (-0.0574, -0.1386, 0.01172), (-0.0574, -0.1386, 0.02), (-0.1061, -0.1061, 0.01172), (-0.1061, -0.1061, 0.02), (-0.1386, -0.0574, 0.01172), (-0.1386, -0.0574, 0.02), (-0.15, 1.789e-09, 0.01172), (-0.15, 1.789e-09, 0.02), (-0.1386, 0.0574, 0.01172), (-0.1386, 0.0574, 0.02), (-0.1061, 0.1061, 0.01172), (-0.1061, 0.1061, 0.02), (-0.0574, 0.1386, 0.01172), (-0.0574, 0.1386, 0.02), (2.427e-09, -9.779e-10, 0.008281), (2.427e-09, 0.105, 0.008281), (0.04018, 0.09701, 0.008281), (0.07425, 0.07425, 0.008281), (0.09701, 0.04018, 0.008281), (0.105, -5.568e-09, 0.008281), (0.09701, -0.04018, 0.008281), (0.07425, -0.07425, 0.008281), (0.04018, -0.09701, 0.008281), (1.828e-08, -0.105, 0.008281), (-0.04018, -0.09701, 0.008281), (-0.07425, -0.07425, 0.008281), (-0.09701, -0.04018, 0.008281), (-0.105, 2.742e-10, 0.008281), (-0.09701, 0.04018, 0.008281), (-0.07425, 0.07425, 0.008281), (-0.04018, 0.09701, 0.008281), (2.934e-09, 0.105, 0.0), (0.04018, 0.09701, 0.0), (0.07425, 0.07425, 0.0), (0.09701, 0.04018, 0.0), (0.105, -5.987e-09, 0.0), (0.09701, -0.04018, 0.0), (0.07425, -0.07425, 0.0), (0.04018, -0.09701, 0.0), (1.879e-08, -0.105, 0.0), (-0.04018, -0.09701, 0.0), (-0.07425, -0.07425, 0.0), (-0.09701, -0.04018, 0.0), (-0.105, -1.449e-10, 0.0), (-0.09701, 0.04018, 0.0), (-0.07425, 0.07425, 0.0), (-0.04018, 0.09701, 0.0)], [], [(27, 29, 64, 63), (32, 30, 48, 49), (1, 2, 4, 3), (21, 23, 61, 60), (26, 24, 45, 46), (3, 4, 6, 5), (15, 17, 58, 57), (20, 18, 42, 43), (5, 6, 8, 7), (1, 3, 51, 50), (14, 12, 39, 40), (7, 8, 10, 9), (9, 11, 55, 54), (8, 6, 36, 37), (9, 10, 12, 11), (3, 5, 52, 51), (28, 26, 46, 47), (11, 12, 14, 13), (29, 31, 65, 64), (22, 20, 43, 44), (13, 14, 16, 15), (23, 25, 62, 61), (16, 14, 40, 41), (15, 16, 18, 17), (17, 19, 59, 58), (10, 8, 37, 38), (17, 18, 20, 19), (11, 13, 56, 55), (4, 2, 34, 35), (19, 20, 22, 21), (5, 7, 53, 52), (2, 32, 49, 34), (21, 22, 24, 23), (25, 27, 63, 62), (30, 28, 47, 48), (23, 24, 26, 25), (19, 21, 60, 59), (24, 22, 44, 45), (25, 26, 28, 27), (13, 15, 57, 56), (18, 16, 41, 42), (27, 28, 30, 29), (7, 9, 54, 53), (12, 10, 38, 39), (29, 30, 32, 31), (31, 1, 50, 65), (6, 4, 35, 36), (31, 32, 2, 1), (33, 35, 34), (33, 36, 35), (33, 37, 36), (33, 38, 37), (33, 39, 38), (33, 40, 39), (33, 41, 40), (33, 42, 41), (33, 43, 42), (33, 44, 43), (33, 45, 44), (33, 46, 45), (33, 47, 46), (33, 48, 47), (33, 49, 48), (33, 34, 49), (0, 50, 51), (0, 51, 52), (0, 52, 53), (0, 53, 54), (0, 54, 55), (0, 55, 56), (0, 56, 57), (0, 57, 58), (0, 58, 59), (0, 59, 60), (0, 60, 61), (0, 61, 62), (0, 62, 63), (0, 63, 64), (0, 64, 65), (0, 65, 50)])
me_plate01.polygons.foreach_set('use_smooth', [True] * 80)
_k = set([(1, 3), (1, 31), (2, 4), (2, 32), (3, 5), (4, 6), (5, 7), (6, 8), (7, 9), (8, 10), (9, 11), (10, 12), (11, 13), (12, 14), (13, 15), (14, 16), (15, 17), (16, 18), (17, 19), (18, 20), (19, 21), (20, 22), (21, 23), (22, 24), (23, 25), (24, 26), (25, 27), (26, 28), (27, 29), (28, 30), (29, 31), (30, 32), (34, 35), (34, 49), (35, 36), (36, 37), (37, 38), (38, 39), (39, 40), (40, 41), (41, 42), (42, 43), (43, 44), (44, 45), (45, 46), (46, 47), (47, 48), (48, 49), (50, 51), (50, 65), (51, 52), (52, 53), (53, 54), (54, 55), (55, 56), (56, 57), (57, 58), (58, 59), (59, 60), (60, 61), (61, 62), (62, 63), (63, 64), (64, 65)])
me_plate01.attributes.new('sharp_edge', 'BOOLEAN', 'EDGE').data.foreach_set('value', [ (min(e.vertices), max(e.vertices)) in _k for e in me_plate01.edges])
_uv = me_plate01.uv_layers.new(name='UVMap')
_uv.uv.foreach_set('vector', [0.02134, 0.3447, 0.07499, 0.425, 0.1275, 0.3725, 0.08994, 0.3163, 0.1553, 0.9787, 0.07499, 0.925, 0.1275, 0.8725, 0.1837, 0.9101, 0.5, 0.4932, 0.5, 0.5068, 0.5947, 0.5068, 0.5947, 0.4932, 0.07499, 0.07499, 0.02134, 0.1553, 0.08994, 0.1837, 0.1275, 0.1275, 0.0025, 0.75, 0.02134, 0.6553, 0.08994, 0.6837, 0.07675, 0.75, 0.5947, 0.4932, 0.5947, 0.5068, 0.675, 0.5068, 0.675, 0.4932, 0.3447, 0.02134, 0.25, 0.0025, 0.25, 0.07675, 0.3163, 0.08994, 0.1553, 0.5213, 0.25, 0.5025, 0.25, 0.5767, 0.1837, 0.5899, 0.675, 0.4932, 0.675, 0.5068, 0.5947, 0.5068, 0.5947, 0.4932, 0.25, 0.4975, 0.3447, 0.4787, 0.3163, 0.4101, 0.25, 0.4232, 0.425, 0.575, 0.4787, 0.6553, 0.4101, 0.6837, 0.3725, 0.6275, 0.5947, 0.4932, 0.5947, 0.5068, 0.5, 0.5068, 0.5, 0.4932, 0.4975, 0.25, 0.4787, 0.1553, 0.4101, 0.1837, 0.4233, 0.25, 0.4787, 0.8447, 0.425, 0.925, 0.3725, 0.8725, 0.4101, 0.8163, 0.5, 0.4932, 0.5, 0.5068, 0.4053, 0.5068, 0.4053, 0.4932, 0.3447, 0.4787, 0.425, 0.425, 0.3725, 0.3725, 0.3163, 0.4101, 0.02134, 0.8447, 0.0025, 0.75, 0.07675, 0.75, 0.08994, 0.8163, 0.4053, 0.4932, 0.4053, 0.5068, 0.325, 0.5068, 0.325, 0.4932, 0.07499, 0.425, 0.1553, 0.4787, 0.1837, 0.4101, 0.1275, 0.3725, 0.07499, 0.575, 0.1553, 0.5213, 0.1837, 0.5899, 0.1275, 0.6275, 0.675, 0.4932, 0.675, 0.5068, 0.5947, 0.5068, 0.5947, 0.4932, 0.02134, 0.1553, 0.0025, 0.25, 0.07675, 0.25, 0.08994, 0.1837, 0.3447, 0.5213, 0.425, 0.575, 0.3725, 0.6275, 0.3163, 0.5899, 0.5947, 0.4932, 0.5947, 0.5068, 0.5, 0.5068, 0.5, 0.4932, 0.25, 0.0025, 0.1553, 0.02134, 0.1837, 0.08994, 0.25, 0.07675, 0.4975, 0.75, 0.4787, 0.8447, 0.4101, 0.8163, 0.4233, 0.75, 0.5, 0.4932, 0.5, 0.5068, 0.4053, 0.5068, 0.4053, 0.4932, 0.4787, 0.1553, 0.425, 0.07499, 0.3725, 0.1275, 0.4101, 0.1837, 0.3447, 0.9787, 0.25, 0.9975, 0.25, 0.9232, 0.3163, 0.9101, 0.4053, 0.4932, 0.4053, 0.5068, 0.325, 0.5068, 0.325, 0.4932, 0.425, 0.425, 0.4787, 0.3447, 0.4101, 0.3163, 0.3725, 0.3725, 0.25, 0.9975, 0.1553, 0.9787, 0.1837, 0.9101, 0.25, 0.9232, 0.325, 0.4932, 0.325, 0.5068, 0.4053, 0.5068, 0.4053, 0.4932, 0.0025, 0.25, 0.02134, 0.3447, 0.08994, 0.3163, 0.07675, 0.25, 0.07499, 0.925, 0.02134, 0.8447, 0.08994, 0.8163, 0.1275, 0.8725, 0.4053, 0.4932, 0.4053, 0.5068, 0.5, 0.5068, 0.5, 0.4932, 0.1553, 0.02134, 0.07499, 0.07499, 0.1275, 0.1275, 0.1837, 0.08994, 0.02134, 0.6553, 0.07499, 0.575, 0.1275, 0.6275, 0.08994, 0.6837, 0.5, 0.4932, 0.5, 0.5068, 0.5947, 0.5068, 0.5947, 0.4932, 0.425, 0.07499, 0.3447, 0.02134, 0.3163, 0.08994, 0.3725, 0.1275, 0.25, 0.5025, 0.3447, 0.5213, 0.3163, 0.5899, 0.25, 0.5767, 0.5947, 0.4932, 0.5947, 0.5068, 0.675, 0.5068, 0.675, 0.4932, 0.4787, 0.3447, 0.4975, 0.25, 0.4233, 0.25, 0.4101, 0.3163, 0.4787, 0.6553, 0.4975, 0.75, 0.4233, 0.75, 0.4101, 0.6837, 0.325, 0.4932, 0.325, 0.5068, 0.4053, 0.5068, 0.4053, 0.4932, 0.1553, 0.4787, 0.25, 0.4975, 0.25, 0.4232, 0.1837, 0.4101, 0.425, 0.925, 0.3447, 0.9787, 0.3163, 0.9101, 0.3725, 0.8725, 0.4053, 0.4932, 0.4053, 0.5068, 0.5, 0.5068, 0.5, 0.4932, 0.25, 0.75, 0.3163, 0.9101, 0.25, 0.9232, 0.25, 0.75, 0.3725, 0.8725, 0.3163, 0.9101, 0.25, 0.75, 0.4101, 0.8163, 0.3725, 0.8725, 0.25, 0.75, 0.4233, 0.75, 0.4101, 0.8163, 0.25, 0.75, 0.4101, 0.6837, 0.4233, 0.75, 0.25, 0.75, 0.3725, 0.6275, 0.4101, 0.6837, 0.25, 0.75, 0.3163, 0.5899, 0.3725, 0.6275, 0.25, 0.75, 0.25, 0.5767, 0.3163, 0.5899, 0.25, 0.75, 0.1837, 0.5899, 0.25, 0.5767, 0.25, 0.75, 0.1275, 0.6275, 0.1837, 0.5899, 0.25, 0.75, 0.08994, 0.6837, 0.1275, 0.6275, 0.25, 0.75, 0.07675, 0.75, 0.08994, 0.6837, 0.25, 0.75, 0.08994, 0.8163, 0.07675, 0.75, 0.25, 0.75, 0.1275, 0.8725, 0.08994, 0.8163, 0.25, 0.75, 0.1837, 0.9101, 0.1275, 0.8725, 0.25, 0.75, 0.25, 0.9232, 0.1837, 0.9101, 0.25, 0.25, 0.25, 0.4232, 0.3163, 0.4101, 0.25, 0.25, 0.3163, 0.4101, 0.3725, 0.3725, 0.25, 0.25, 0.3725, 0.3725, 0.4101, 0.3163, 0.25, 0.25, 0.4101, 0.3163, 0.4233, 0.25, 0.25, 0.25, 0.4233, 0.25, 0.4101, 0.1837, 0.25, 0.25, 0.4101, 0.1837, 0.3725, 0.1275, 0.25, 0.25, 0.3725, 0.1275, 0.3163, 0.08994, 0.25, 0.25, 0.3163, 0.08994, 0.25, 0.07675, 0.25, 0.25, 0.25, 0.07675, 0.1837, 0.08994, 0.25, 0.25, 0.1837, 0.08994, 0.1275, 0.1275, 0.25, 0.25, 0.1275, 0.1275, 0.08994, 0.1837, 0.25, 0.25, 0.08994, 0.1837, 0.07675, 0.25, 0.25, 0.25, 0.07675, 0.25, 0.08994, 0.3163, 0.25, 0.25, 0.08994, 0.3163, 0.1275, 0.3725, 0.25, 0.25, 0.1275, 0.3725, 0.1837, 0.4101, 0.25, 0.25, 0.1837, 0.4101, 0.25, 0.4232])
me_plate01.use_remesh_preserve_volume = False
me_plate01.use_remesh_preserve_attributes = False
me_plate01.use_mirror_vertex_groups = False
me_plate01.update()
me_bowl01 = bpy.data.meshes.new('bowl01')
me_bowl01.from_pydata([(2.934e-09, -1.397e-09, 0.0), (2.336e-09, -9.412e-10, 0.008281), (2.336e-09, 0.1011, 0.008281), (0.03867, 0.09337, 0.008281), (0.07146, 0.07146, 0.008281), (0.09337, 0.03867, 0.008281), (0.1011, -5.359e-09, 0.008281), (0.09337, -0.03867, 0.008281), (0.07146, -0.07146, 0.008281), (0.03867, -0.09337, 0.008281), (1.76e-08, -0.1011, 0.008281), (-0.03867, -0.09337, 0.008281), (-0.07146, -0.07146, 0.008281), (-0.09337, -0.03867, 0.008281), (-0.1011, 2.639e-10, 0.008281), (-0.09337, 0.03867, 0.008281), (-0.07146, 0.07146, 0.008281), (-0.03867, 0.09337, 0.008281), (2.934e-09, 0.105, 0.0), (0.04018, 0.09701, 0.0), (0.07425, 0.07425, 0.0), (0.09701, 0.04018, 0.0), (0.105, -5.987e-09, 0.0), (0.09701, -0.04018, 0.0), (0.07425, -0.07425, 0.0), (0.04018, -0.09701, 0.0), (1.879e-08, -0.105, 0.0), (-0.04018, -0.09701, 0.0), (-0.07425, -0.07425, 0.0), (-0.09701, -0.04018, 0.0), (-0.105, -1.449e-10, 0.0), (-0.09701, 0.04018, 0.0), (-0.07425, 0.07425, 0.0), (-0.04018, 0.09701, 0.0), (-2.431e-09, 0.1405, 0.04167), (-7.347e-10, 0.132, 0.04167), (0.05377, 0.1298, 0.04167), (0.0505, 0.1219, 0.04167), (0.09936, 0.09936, 0.04167), (0.09332, 0.09332, 0.04167), (0.1298, 0.05377, 0.04167), (0.1219, 0.0505, 0.04167), (0.1405, -6.963e-09, 0.04167), (0.132, -3.613e-09, 0.04167), (0.1298, -0.05377, 0.04167), (0.1219, -0.0505, 0.04167), (0.09936, -0.09936, 0.04167), (0.09332, -0.09332, 0.04167), (0.05377, -0.1298, 0.04167), (0.0505, -0.1219, 0.04167), (1.879e-08, -0.1405, 0.04167), (1.919e-08, -0.132, 0.04167), (-0.05377, -0.1298, 0.04167), (-0.0505, -0.1219, 0.04167), (-0.09936, -0.09936, 0.04167), (-0.09332, -0.09332, 0.04167), (-0.1298, -0.05377, 0.04167), (-0.1219, -0.0505, 0.04167), (-0.1405, 8.546e-10, 0.04167), (-0.132, 3.729e-09, 0.04167), (-0.1298, 0.05377, 0.04167), (-0.1219, 0.0505, 0.04167), (-0.09936, 0.09936, 0.04167), (-0.09332, 0.09332, 0.04167), (-0.05377, 0.1298, 0.04167), (-0.0505, 0.1219, 0.04167), (-4.769e-09, 0.1507, 0.09871), (-2.95e-09, 0.1416, 0.09871), (0.05769, 0.1393, 0.09871), (0.05418, 0.1308, 0.09871), (0.1066, 0.1066, 0.09871), (0.1001, 0.1001, 0.09871), (0.1393, 0.05769, 0.09871), (0.1308, 0.05418, 0.09871), (0.1507, -6.365e-09, 0.09871), (0.1416, -2.771e-09, 0.09871), (0.1393, -0.05769, 0.09871), (0.1308, -0.05418, 0.09871), (0.1066, -0.1066, 0.09871), (0.1001, -0.1001, 0.09871), (0.05769, -0.1393, 0.09871), (0.05418, -0.1308, 0.09871), (1.799e-08, -0.1507, 0.09871), (1.843e-08, -0.1416, 0.09871), (-0.05769, -0.1393, 0.09871), (-0.05418, -0.1308, 0.09871), (-0.1066, -0.1066, 0.09871), (-0.1001, -0.1001, 0.09871), (-0.1393, -0.05769, 0.09871), (-0.1308, -0.05418, 0.09871), (-0.1507, 2.022e-09, 0.09871), (-0.1416, 5.106e-09, 0.09871), (-0.1393, 0.05769, 0.09871), (-0.1308, 0.05418, 0.09871), (-0.1066, 0.1066, 0.09871), (-0.1001, 0.1001, 0.09871), (-0.05769, 0.1393, 0.09871), (-0.05418, 0.1308, 0.09871)], [], [(15, 16, 63, 61), (33, 64, 34, 18), (17, 65, 63, 16), (55, 12, 13, 57), (30, 58, 60, 31), (27, 52, 54, 28), (10, 51, 49, 9), (6, 43, 41, 5), (2, 3, 37, 35), (46, 48, 25, 24), (14, 59, 57, 13), (7, 45, 43, 6), (22, 21, 40, 42), (19, 36, 38, 20), (39, 37, 3, 4), (31, 60, 62, 32), (28, 54, 56, 29), (33, 32, 62, 64), (25, 48, 50, 26), (10, 11, 53, 51), (22, 42, 44, 23), (8, 47, 45, 7), (30, 29, 56, 58), (41, 39, 4, 5), (15, 61, 59, 14), (55, 53, 11, 12), (49, 47, 8, 9), (27, 26, 50, 52), (23, 44, 46, 24), (2, 35, 65, 17), (20, 38, 40, 21), (1, 3, 2), (1, 4, 3), (1, 5, 4), (1, 6, 5), (1, 7, 6), (1, 8, 7), (1, 9, 8), (1, 10, 9), (1, 11, 10), (1, 12, 11), (1, 13, 12), (1, 14, 13), (1, 15, 14), (1, 16, 15), (1, 17, 16), (1, 2, 17), (0, 18, 19), (0, 19, 20), (0, 20, 21), (0, 21, 22), (0, 22, 23), (0, 23, 24), (0, 24, 25), (0, 25, 26), (0, 26, 27), (0, 27, 28), (0, 28, 29), (0, 29, 30), (0, 30, 31), (0, 31, 32), (0, 32, 33), (0, 33, 18), (52, 50, 82, 84), (83, 81, 49, 51), (60, 58, 90, 92), (42, 40, 72, 74), (91, 89, 57, 59), (73, 71, 39, 41), (48, 80, 82, 50), (67, 97, 65, 35), (81, 79, 47, 49), (56, 88, 90, 58), (38, 70, 72, 40), (57, 89, 87, 55), (39, 71, 69, 37), (64, 96, 66, 34), (46, 78, 80, 48), (63, 95, 93, 61), (45, 77, 75, 43), (52, 84, 86, 54), (51, 53, 85, 83), (62, 60, 92, 94), (44, 42, 74, 76), (59, 61, 93, 91), (41, 43, 75, 73), (37, 69, 67, 35), (44, 76, 78, 46), (62, 94, 96, 64), (36, 68, 70, 38), (55, 87, 85, 53), (54, 86, 88, 56), (47, 79, 77, 45), (65, 97, 95, 63), (66, 67, 69, 68), (68, 69, 71, 70), (70, 71, 73, 72), (72, 73, 75, 74), (74, 75, 77, 76), (76, 77, 79, 78), (78, 79, 81, 80), (80, 81, 83, 82), (82, 83, 85, 84), (84, 85, 87, 86), (86, 87, 89, 88), (88, 89, 91, 90), (90, 91, 93, 92), (92, 93, 95, 94), (94, 95, 97, 96), (96, 97, 67, 66), (34, 66, 68, 36), (34, 36, 19, 18)])
me_bowl01.polygons.foreach_set('use_smooth', [True] * 112)
_k = set([(66, 68), (66, 96), (67, 69), (67, 97), (68, 70), (69, 71), (70, 72), (71, 73), (72, 74), (73, 75), (74, 76), (75, 77), (76, 78), (77, 79), (78, 80), (79, 81), (80, 82), (81, 83), (82, 84), (83, 85), (84, 86), (85, 87), (86, 88), (87, 89), (88, 90), (89, 91), (90, 92), (91, 93), (92, 94), (93, 95), (94, 96), (95, 97)])
me_bowl01.attributes.new('sharp_edge', 'BOOLEAN', 'EDGE').data.foreach_set('value', [ (min(e.vertices), max(e.vertices)) in _k for e in me_bowl01.edges])
_uv = me_bowl01.uv_layers.new(name='UVMap')
_uv.uv.foreach_set('vector', [0.1059, 0.8097, 0.1397, 0.8603, 0.1082, 0.8918, 0.06479, 0.8267, 0.1903, 0.3941, 0.1733, 0.4352, 0.25, 0.4505, 0.25, 0.4059, 0.1903, 0.8941, 0.1733, 0.9352, 0.1082, 0.8918, 0.1397, 0.8603, 0.1082, 0.6082, 0.1397, 0.6397, 0.1059, 0.6903, 0.06479, 0.6733, 0.09407, 0.25, 0.04953, 0.25, 0.06479, 0.3267, 0.1059, 0.3097, 0.1903, 0.1059, 0.1733, 0.06478, 0.1082, 0.1082, 0.1397, 0.1397, 0.25, 0.5941, 0.25, 0.5495, 0.3267, 0.5648, 0.3097, 0.6059, 0.4059, 0.75, 0.4505, 0.75, 0.4352, 0.8267, 0.3941, 0.8097, 0.25, 0.9059, 0.3097, 0.8941, 0.3267, 0.9352, 0.25, 0.9505, 0.3918, 0.1082, 0.3267, 0.06478, 0.3097, 0.1059, 0.3603, 0.1397, 0.09407, 0.75, 0.04953, 0.75, 0.06479, 0.6733, 0.1059, 0.6903, 0.3941, 0.6903, 0.4352, 0.6733, 0.4505, 0.75, 0.4059, 0.75, 0.4059, 0.25, 0.3941, 0.3097, 0.4352, 0.3267, 0.4505, 0.25, 0.3097, 0.3941, 0.3267, 0.4352, 0.3918, 0.3918, 0.3603, 0.3603, 0.3918, 0.8918, 0.3267, 0.9352, 0.3097, 0.8941, 0.3603, 0.8603, 0.1059, 0.3097, 0.06479, 0.3267, 0.1082, 0.3918, 0.1397, 0.3603, 0.1397, 0.1397, 0.1082, 0.1082, 0.06479, 0.1733, 0.1059, 0.1903, 0.1903, 0.3941, 0.1397, 0.3603, 0.1082, 0.3918, 0.1733, 0.4352, 0.3097, 0.1059, 0.3267, 0.06478, 0.25, 0.04952, 0.25, 0.09407, 0.25, 0.5941, 0.1903, 0.6059, 0.1733, 0.5648, 0.25, 0.5495, 0.4059, 0.25, 0.4505, 0.25, 0.4352, 0.1733, 0.3941, 0.1903, 0.3603, 0.6397, 0.3918, 0.6082, 0.4352, 0.6733, 0.3941, 0.6903, 0.09407, 0.25, 0.1059, 0.1903, 0.06479, 0.1733, 0.04953, 0.25, 0.4352, 0.8267, 0.3918, 0.8918, 0.3603, 0.8603, 0.3941, 0.8097, 0.1059, 0.8097, 0.06479, 0.8267, 0.04953, 0.75, 0.09407, 0.75, 0.1082, 0.6082, 0.1733, 0.5648, 0.1903, 0.6059, 0.1397, 0.6397, 0.3267, 0.5648, 0.3918, 0.6082, 0.3603, 0.6397, 0.3097, 0.6059, 0.1903, 0.1059, 0.25, 0.09407, 0.25, 0.04952, 0.1733, 0.06478, 0.3941, 0.1903, 0.4352, 0.1733, 0.3918, 0.1082, 0.3603, 0.1397, 0.25, 0.9059, 0.25, 0.9505, 0.1733, 0.9352, 0.1903, 0.8941, 0.3603, 0.3603, 0.3918, 0.3918, 0.4352, 0.3267, 0.3941, 0.3097, 0.25, 0.75, 0.3097, 0.8941, 0.25, 0.9059, 0.25, 0.75, 0.3603, 0.8603, 0.3097, 0.8941, 0.25, 0.75, 0.3941, 0.8097, 0.3603, 0.8603, 0.25, 0.75, 0.4059, 0.75, 0.3941, 0.8097, 0.25, 0.75, 0.3941, 0.6903, 0.4059, 0.75, 0.25, 0.75, 0.3603, 0.6397, 0.3941, 0.6903, 0.25, 0.75, 0.3097, 0.6059, 0.3603, 0.6397, 0.25, 0.75, 0.25, 0.5941, 0.3097, 0.6059, 0.25, 0.75, 0.1903, 0.6059, 0.25, 0.5941, 0.25, 0.75, 0.1397, 0.6397, 0.1903, 0.6059, 0.25, 0.75, 0.1059, 0.6903, 0.1397, 0.6397, 0.25, 0.75, 0.09407, 0.75, 0.1059, 0.6903, 0.25, 0.75, 0.1059, 0.8097, 0.09407, 0.75, 0.25, 0.75, 0.1397, 0.8603, 0.1059, 0.8097, 0.25, 0.75, 0.1903, 0.8941, 0.1397, 0.8603, 0.25, 0.75, 0.25, 0.9059, 0.1903, 0.8941, 0.25, 0.25, 0.25, 0.4059, 0.3097, 0.3941, 0.25, 0.25, 0.3097, 0.3941, 0.3603, 0.3603, 0.25, 0.25, 0.3603, 0.3603, 0.3941, 0.3097, 0.25, 0.25, 0.3941, 0.3097, 0.4059, 0.25, 0.25, 0.25, 0.4059, 0.25, 0.3941, 0.1903, 0.25, 0.25, 0.3941, 0.1903, 0.3603, 0.1397, 0.25, 0.25, 0.3603, 0.1397, 0.3097, 0.1059, 0.25, 0.25, 0.3097, 0.1059, 0.25, 0.09407, 0.25, 0.25, 0.25, 0.09407, 0.1903, 0.1059, 0.25, 0.25, 0.1903, 0.1059, 0.1397, 0.1397, 0.25, 0.25, 0.1397, 0.1397, 0.1059, 0.1903, 0.25, 0.25, 0.1059, 0.1903, 0.09407, 0.25, 0.25, 0.25, 0.09407, 0.25, 0.1059, 0.3097, 0.25, 0.25, 0.1059, 0.3097, 0.1397, 0.3603, 0.25, 0.25, 0.1397, 0.3603, 0.1903, 0.3941, 0.25, 0.25, 0.1903, 0.3941, 0.25, 0.4059, 0.1733, 0.06478, 0.25, 0.04952, 0.25, 0.0025, 0.1553, 0.02134, 0.25, 0.5025, 0.3447, 0.5213, 0.3267, 0.5648, 0.25, 0.5495, 0.06479, 0.3267, 0.04953, 0.25, 0.0025, 0.25, 0.02134, 0.3447, 0.4505, 0.25, 0.4352, 0.3267, 0.4787, 0.3447, 0.4975, 0.25, 0.0025, 0.75, 0.02134, 0.6553, 0.06479, 0.6733, 0.04953, 0.75, 0.4787, 0.8447, 0.425, 0.925, 0.3918, 0.8918, 0.4352, 0.8267, 0.3267, 0.06478, 0.3447, 0.02134, 0.25, 0.0025, 0.25, 0.04952, 0.25, 0.9975, 0.1553, 0.9787, 0.1733, 0.9352, 0.25, 0.9505, 0.3447, 0.5213, 0.425, 0.575, 0.3918, 0.6082, 0.3267, 0.5648, 0.06479, 0.1733, 0.02134, 0.1553, 0.0025, 0.25, 0.04953, 0.25, 0.3918, 0.3918, 0.425, 0.425, 0.4787, 0.3447, 0.4352, 0.3267, 0.06479, 0.6733, 0.02134, 0.6553, 0.07499, 0.575, 0.1082, 0.6082, 0.3918, 0.8918, 0.425, 0.925, 0.3447, 0.9787, 0.3267, 0.9352, 0.1733, 0.4352, 0.1553, 0.4787, 0.25, 0.4975, 0.25, 0.4505, 0.3918, 0.1082, 0.425, 0.07499, 0.3447, 0.02134, 0.3267, 0.06478, 0.1082, 0.8918, 0.07499, 0.925, 0.02134, 0.8447, 0.06479, 0.8267, 0.4352, 0.6733, 0.4787, 0.6553, 0.4975, 0.75, 0.4505, 0.75, 0.1733, 0.06478, 0.1553, 0.02134, 0.07499, 0.07499, 0.1082, 0.1082, 0.25, 0.5495, 0.1733, 0.5648, 0.1553, 0.5213, 0.25, 0.5025, 0.1082, 0.3918, 0.06479, 0.3267, 0.02134, 0.3447, 0.07499, 0.425, 0.4352, 0.1733, 0.4505, 0.25, 0.4975, 0.25, 0.4787, 0.1553, 0.04953, 0.75, 0.06479, 0.8267, 0.02134, 0.8447, 0.0025, 0.75, 0.4352, 0.8267, 0.4505, 0.75, 0.4975, 0.75, 0.4787, 0.8447, 0.3267, 0.9352, 0.3447, 0.9787, 0.25, 0.9975, 0.25, 0.9505, 0.4352, 0.1733, 0.4787, 0.1553, 0.425, 0.07499, 0.3918, 0.1082, 0.1082, 0.3918, 0.07499, 0.425, 0.1553, 0.4787, 0.1733, 0.4352, 0.3267, 0.4352, 0.3447, 0.4787, 0.425, 0.425, 0.3918, 0.3918, 0.1082, 0.6082, 0.07499, 0.575, 0.1553, 0.5213, 0.1733, 0.5648, 0.1082, 0.1082, 0.07499, 0.07499, 0.02134, 0.1553, 0.06479, 0.1733, 0.3918, 0.6082, 0.425, 0.575, 0.4787, 0.6553, 0.4352, 0.6733, 0.1733, 0.9352, 0.1553, 0.9787, 0.07499, 0.925, 0.1082, 0.8918, 0.5, 0.4932, 0.5, 0.5068, 0.5947, 0.5068, 0.5947, 0.4932, 0.5947, 0.4932, 0.5947, 0.5068, 0.675, 0.5068, 0.675, 0.4932, 0.675, 0.4932, 0.675, 0.5068, 0.5947, 0.5068, 0.5947, 0.4932, 0.5947, 0.4932, 0.5947, 0.5068, 0.5, 0.5068, 0.5, 0.4932, 0.5, 0.4932, 0.5, 0.5068, 0.4053, 0.5068, 0.4053, 0.4932, 0.4053, 0.4932, 0.4053, 0.5068, 0.325, 0.5068, 0.325, 0.4932, 0.675, 0.4932, 0.675, 0.5068, 0.5947, 0.5068, 0.5947, 0.4932, 0.5947, 0.4932, 0.5947, 0.5068, 0.5, 0.5068, 0.5, 0.4932, 0.5, 0.4932, 0.5, 0.5068, 0.4053, 0.5068, 0.4053, 0.4932, 0.4053, 0.4932, 0.4053, 0.5068, 0.325, 0.5068, 0.325, 0.4932, 0.325, 0.4932, 0.325, 0.5068, 0.4053, 0.5068, 0.4053, 0.4932, 0.4053, 0.4932, 0.4053, 0.5068, 0.5, 0.5068, 0.5, 0.4932, 0.5, 0.4932, 0.5, 0.5068, 0.5947, 0.5068, 0.5947, 0.4932, 0.5947, 0.4932, 0.5947, 0.5068, 0.675, 0.5068, 0.675, 0.4932, 0.325, 0.4932, 0.325, 0.5068, 0.4053, 0.5068, 0.4053, 0.4932, 0.4053, 0.4932, 0.4053, 0.5068, 0.5, 0.5068, 0.5, 0.4932, 0.25, 0.4505, 0.25, 0.4975, 0.3447, 0.4787, 0.3267, 0.4352, 0.25, 0.4505, 0.3267, 0.4352, 0.3097, 0.3941, 0.25, 0.4059])
me_bowl01.use_remesh_preserve_volume = False
me_bowl01.use_remesh_preserve_attributes = False
me_bowl01.use_mirror_vertex_groups = False
me_bowl01.update()

# ---- objects
ob_bottle01 = bpy.data.objects.new('bottle01', me_bottle01)
ob_bottle02 = bpy.data.objects.new('bottle02', me_bottle02)
ob_bottle03 = bpy.data.objects.new('bottle03', me_bottle03)
ob_bottle04 = bpy.data.objects.new('bottle04', me_bottle04)
ob_bottle05 = bpy.data.objects.new('bottle05', me_bottle05)
ob_bottle06 = bpy.data.objects.new('bottle06', me_bottle06)
ob_cup01 = bpy.data.objects.new('cup01', me_cup01)
ob_glass01 = bpy.data.objects.new('glass01', me_glass01)
ob_goblet01 = bpy.data.objects.new('goblet01', me_goblet01)
ob_plate01 = bpy.data.objects.new('plate01', me_plate01)
ob_bowl01 = bpy.data.objects.new('bowl01', me_bowl01)

# ---- transforms, parenting, visibility, modifiers, constraints
ob_bottle01.location = (-0.5, 2.0, 0.0)
ob_bottle01.lineart.crease_threshold = 0.0
ob_bottle02.location = (-0.5, 2.5, 0.0)
ob_bottle02.lineart.crease_threshold = 0.0
ob_bottle03.location = (-0.5, 2.7, 0.0)
ob_bottle03.lineart.crease_threshold = 0.0
ob_bottle03.use_mesh_mirror_x = True
ob_bottle04.location = (-0.5, 2.9, 0.0)
ob_bottle04.lineart.crease_threshold = 0.0
ob_bottle04.use_mesh_mirror_x = True
ob_bottle05.location = (-0.5, 3.1, 0.0)
ob_bottle05.lineart.crease_threshold = 0.0
ob_bottle06.location = (-0.7, 2.7, 0.0)
ob_bottle06.lineart.crease_threshold = 0.0
ob_cup01.location = (-0.7, 1.0, 0.0)
ob_cup01.lineart.crease_threshold = 0.0
ob_glass01.location = (-0.5, 1.0, 0.0)
ob_glass01.lineart.crease_threshold = 0.0
ob_goblet01.location = (-0.5, 1.5, 0.0)
ob_goblet01.lineart.crease_threshold = 0.0
ob_plate01.location = (-0.5, 0.5, 0.0)
ob_plate01.lineart.crease_threshold = 0.0
ob_bowl01.location = (-0.5, 0.0, 0.0)
ob_bowl01.lineart.crease_threshold = 0.0

# ---- collection membership
col_collection.objects.link(ob_bottle01)
col_collection.objects.link(ob_bottle02)
col_collection.objects.link(ob_bottle03)
col_collection.objects.link(ob_bottle04)
col_collection.objects.link(ob_bottle05)
col_collection.objects.link(ob_bottle06)
col_collection.objects.link(ob_cup01)
col_collection.objects.link(ob_glass01)
col_collection.objects.link(ob_goblet01)
col_collection.objects.link(ob_plate01)
col_collection.objects.link(ob_bowl01)

# ---- scene / render settings (as saved in the file)
scene.frame_start = 1; scene.frame_end = 250; scene.frame_set(1)
scene.render.engine = 'BLENDER_EEVEE_NEXT'
scene.cycles.use_denoising = False
scene.cycles.samples = 128
scene.cycles.sampling_pattern = 'TABULATED_SOBOL'
scene.cycles.use_adaptive_sampling = False
scene.cycles.use_light_tree = False
scene.view_settings.view_transform = 'Filmic'
bpy.context.view_layer.update()

# ---- added for rendering (the .blend has no active camera and no usable light): camera, sun
cam_auto = bpy.data.cameras.new('AutoCamera')
cam_auto.lens = 50.0
cam_auto.sensor_width = 36.0
cam_auto.clip_end = 1000.0
ob_auto_camera = bpy.data.objects.new('AutoCamera', cam_auto)
scene.collection.objects.link(ob_auto_camera)
ob_auto_camera.location = (2.49612, -2.203, 2.64482)
ob_auto_camera.rotation_euler = (1.09748, -7.21219e-08, 0.694738)
scene.camera = ob_auto_camera
light_auto_sun = bpy.data.lights.new('AutoSun', 'SUN')
light_auto_sun.energy = 3.0
light_auto_sun.angle = 0.0523599
ob_auto_sun = bpy.data.objects.new('AutoSun', light_auto_sun)
scene.collection.objects.link(ob_auto_sun)
ob_auto_sun.rotation_euler = (0.872665, 0.174533, 0.523599)
bpy.context.view_layer.update()
